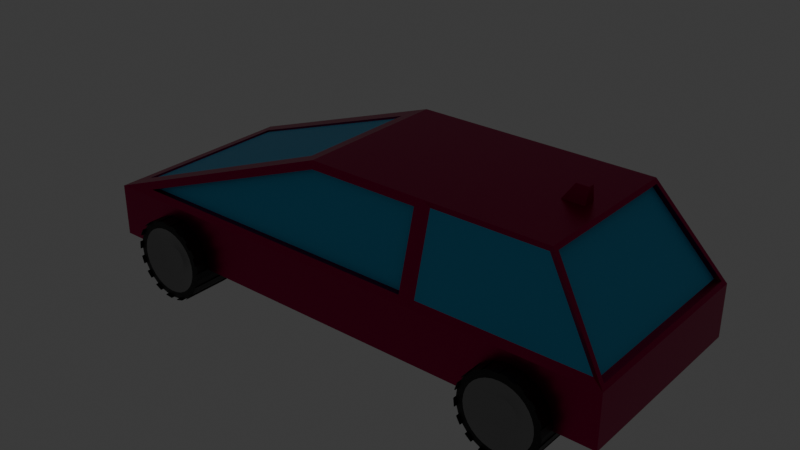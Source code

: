 # Source: Car.blend  (saved by Blender 4.5.90; exported with 4.5.12 LTS)
import bpy
from mathutils import Matrix  # noqa: F401  (used for matrix-valued properties, if any)

bpy.ops.wm.read_factory_settings(use_empty=True)
scene = bpy.context.scene
scene.name = 'Scene'

# ---- collections
col_collection = bpy.data.collections.new('Collection'); scene.collection.children.link(col_collection)

# ---- materials (node trees are filled in below, after node groups)
mat_car = bpy.data.materials.new('Car')
mat_windows = bpy.data.materials.new('Windows')
mat_lights = bpy.data.materials.new('Lights')
mat_material_001 = bpy.data.materials.new('Material.001')
mat_material_002 = bpy.data.materials.new('Material.002')

# ---- material node trees
mat_car.use_nodes = True; mat_car.node_tree.nodes.clear()
_N = mat_car.node_tree.nodes; _L = mat_car.node_tree.links
n0 = _N.new('ShaderNodeBsdfPrincipled'); n0.name = 'Principled BSDF'; n0.location = (-200, 100)
n0.inputs[0].default_value = (0.4342, 0.003346, 0.09306, 1.0)
n0.inputs[1].default_value = 0.9409
n0.inputs[2].default_value = 0.3545
n1 = _N.new('ShaderNodeOutputMaterial'); n1.name = 'Material Output'; n1.location = (200, 100)
_L.new(n0.outputs[0], n1.inputs[0])
n1.is_active_output = True
mat_windows.use_nodes = True; mat_windows.node_tree.nodes.clear()
_N = mat_windows.node_tree.nodes; _L = mat_windows.node_tree.links
n0 = _N.new('ShaderNodeBsdfPrincipled'); n0.name = 'Principled BSDF'; n0.location = (-200, 100)
n0.inputs[0].default_value = (0.04374, 0.4593, 0.8003, 1.0)
n1 = _N.new('ShaderNodeOutputMaterial'); n1.name = 'Material Output'; n1.location = (200, 100)
_L.new(n0.outputs[0], n1.inputs[0])
n1.is_active_output = True
mat_lights.use_nodes = True; mat_lights.node_tree.nodes.clear()
_N = mat_lights.node_tree.nodes; _L = mat_lights.node_tree.links
n0 = _N.new('ShaderNodeBsdfPrincipled'); n0.name = 'Principled BSDF'; n0.location = (-200, 100)
n0.inputs[0].default_value = (0.8001, 0.4157, 0.00214, 1.0)
n0.inputs[27].default_value = (1.0, 0.8195, 0.00405, 1.0)
n0.inputs[28].default_value = 18.9
n1 = _N.new('ShaderNodeOutputMaterial'); n1.name = 'Material Output'; n1.location = (200, 100)
_L.new(n0.outputs[0], n1.inputs[0])
n1.is_active_output = True
mat_material_001.use_nodes = True; mat_material_001.node_tree.nodes.clear()
_N = mat_material_001.node_tree.nodes; _L = mat_material_001.node_tree.links
n0 = _N.new('ShaderNodeBsdfPrincipled'); n0.name = 'Principled BSDF'; n0.location = (-200, 100)
n0.inputs[0].default_value = (0.0, 0.0, 0.0, 1.0)
n1 = _N.new('ShaderNodeOutputMaterial'); n1.name = 'Material Output'; n1.location = (200, 100)
_L.new(n0.outputs[0], n1.inputs[0])
n1.is_active_output = True
mat_material_002.use_nodes = True; mat_material_002.node_tree.nodes.clear()
_N = mat_material_002.node_tree.nodes; _L = mat_material_002.node_tree.links
n0 = _N.new('ShaderNodeBsdfPrincipled'); n0.name = 'Principled BSDF'; n0.location = (-200, 100)
n0.inputs[0].default_value = (0.2809, 0.2809, 0.2809, 1.0)
n0.inputs[1].default_value = 1.0
n0.inputs[2].default_value = 0.3318
n1 = _N.new('ShaderNodeOutputMaterial'); n1.name = 'Material Output'; n1.location = (200, 100)
_L.new(n0.outputs[0], n1.inputs[0])
n1.is_active_output = True

# ---- world
world_world = bpy.data.worlds.new('World'); scene.world = world_world
world_world.use_nodes = True; world_world.node_tree.nodes.clear()
_N = world_world.node_tree.nodes; _L = world_world.node_tree.links
n0 = _N.new('ShaderNodeOutputWorld'); n0.name = 'World Output'; n0.location = (200, 100)
n1 = _N.new('ShaderNodeBackground'); n1.name = 'Background'; n1.location = (-200, 100)
n1.inputs[0].default_value = (0.05088, 0.05088, 0.05088, 1.0)
_L.new(n1.outputs[0], n0.inputs[0])
n0.is_active_output = True
world_world.color = (0.05088, 0.05088, 0.05088)
world_world.sun_shadow_jitter_overblur = 0.0

# ---- meshes
me_cube_001 = bpy.data.meshes.new('Cube.001')
me_cube_001.from_pydata([(-3.511, -0.936, 0.04577), (-3.293, -1.046, 0.5494), (3.511, -1.3, -0.2123), (3.476, -1.226, 0.5184), (-0.6302, -0.7883, 1.516), (2.727, -0.9519, 1.547), (-2.966, -1.274, 0.5659), (-0.3942, -1.026, 1.499), (-3.285, -1.046, 0.5271), (-0.6221, -0.7883, 1.493), (1.14, -1.3, -0.2123), (1.041, -1.274, 0.5659), (1.041, -1.026, 1.499), (1.217, -1.234, 0.5445), (-3.511, -0.936, 0.2122), (1.217, -0.9831, 1.521), (-0.4122, -1.0, 1.595), (1.041, -1.201, 0.5659), (-2.966, -1.201, 0.5659), (1.041, -0.9666, 1.499), (-0.3942, -0.9666, 1.499), (3.363, -1.234, 0.5445), (2.652, -0.9831, 1.521), (3.388, -1.226, 0.5184), (2.64, -0.9519, 1.547), (2.481, -0.07982, 1.595), (3.511, -1.3, 0.4703), (1.14, -1.3, 0.4703), (2.193, -0.07982, 1.595), (2.692, -1.0, 1.595), (1.14, -1.0, 1.595), (2.486, -0.04264, 1.799), (2.332, -0.04264, 1.799), (-3.511, 0.0, -0.2123), (-3.511, 0.0, 0.4703), (3.511, 0.0, -0.2123), (3.511, 0.0, 0.4703), (-0.4122, 0.0, 1.595), (2.692, 0.0, 1.595), (-3.293, 0.0, 0.5494), (-0.6302, 0.0, 1.516), (-3.285, 0.0, 0.5271), (-0.6221, 0.0, 1.493), (1.14, 0.0, 1.595), (1.14, 0.0, -0.2123), (3.476, 0.0, 0.5184), (2.727, 0.0, 1.547), (3.388, 0.0, 0.5184), (2.64, 0.0, 1.547), (2.481, 0.0, 1.595), (2.193, 0.0, 1.595), (2.486, 0.0, 1.799), (2.332, 0.0, 1.799), (-3.511, -1.3, -0.2123), (-3.511, -0.364, 0.04577), (-3.511, -1.3, 0.4703), (-3.456, -0.364, 0.2122), (-3.511, -0.364, 0.2122), (-3.456, -0.364, 0.04577), (-3.456, -0.936, 0.04577), (-3.456, -0.936, 0.2122)], [], [(35, 36, 26, 2), (10, 27, 55, 53), (44, 35, 2, 10), (43, 37, 16, 30), (1, 4, 9, 8), (13, 21, 22, 15), (40, 4, 16, 37), (4, 1, 55, 16), (41, 8, 9, 42), (39, 1, 8, 41), (6, 11, 17, 18), (33, 44, 10, 53), (2, 26, 27, 10), (11, 6, 55, 27), (7, 12, 30, 16), (6, 7, 16, 55), (12, 11, 27, 30), (18, 17, 19, 20), (7, 6, 18, 20), (12, 7, 20, 19), (11, 12, 19, 17), (45, 3, 26, 36), (3, 5, 29, 26), (5, 3, 23, 24), (46, 5, 24, 48), (22, 21, 26, 29), (21, 13, 27, 26), (15, 22, 29, 30), (13, 15, 30, 27), (49, 25, 29, 38), (25, 28, 30, 29), (51, 52, 32, 31), (28, 25, 31, 32), (50, 28, 32, 52), (28, 50, 43, 30), (23, 47, 48, 24), (5, 46, 38, 29), (25, 49, 51, 31), (4, 40, 42, 9), (1, 39, 34, 55), (3, 45, 47, 23), (57, 54, 58, 56), (0, 54, 33, 53), (14, 0, 53, 55), (57, 14, 55, 34), (54, 57, 34, 33), (59, 60, 56, 58), (14, 57, 56, 60), (54, 0, 59, 58), (0, 14, 60, 59)])
me_cube_001.polygons.foreach_set('material_index', [0, 0, 0, 0, 0, 1, 0, 0, 1, 0, 0, 0, 0, 0, 0, 0, 0, 1, 0, 0, 0, 0, 0, 0, 0, 0, 0, 0, 0, 0, 0, 0, 0, 0, 0, 1, 0, 0, 0, 0, 0, 0, 0, 0, 0, 0, 2, 0, 0, 0])
_uv = me_cube_001.uv_layers.new(name='UVMap')
_uv.uv.foreach_set('vector', [0.375, 0.625, 0.625, 0.625, 0.625, 0.75, 0.375, 0.75, 0.375, 0.875, 0.625, 0.875, 0.625, 1.0, 0.375, 1.0, 0.25, 0.625, 0.375, 0.625, 0.375, 0.75, 0.25, 0.75, 0.75, 0.625, 0.875, 0.625, 0.875, 0.75, 0.75, 0.75, 0.625, 0.02329, 0.625, 0.02775, 0.625, 0.02775, 0.625, 0.02329, 0.625, 0.8705, 0.625, 0.7551, 0.625, 0.7563, 0.625, 0.8693, 0.625, 0.125, 0.625, 0.02775, 0.625, 0.0, 0.625, 0.125, 0.625, 0.02775, 0.625, 0.02329, 0.625, 0.0, 0.625, 0.0, 0.625, 0.125, 0.625, 0.02329, 0.625, 0.02775, 0.625, 0.125, 0.625, 0.125, 0.625, 0.02329, 0.625, 0.02329, 0.625, 0.125, 0.625, 0.9923, 0.625, 0.8788, 0.625, 0.8788, 0.625, 0.9923, 0.125, 0.625, 0.25, 0.625, 0.25, 0.75, 0.125, 0.75, 0.375, 0.75, 0.625, 0.75, 0.625, 0.875, 0.375, 0.875, 0.625, 0.8788, 0.625, 0.9923, 0.625, 1.0, 0.625, 0.875, 0.625, 0.9894, 0.625, 0.8814, 0.625, 0.875, 0.625, 1.0, 0.625, 0.9923, 0.625, 0.9894, 0.625, 1.0, 0.625, 1.0, 0.625, 0.8814, 0.625, 0.8788, 0.625, 0.875, 0.625, 0.875, 0.625, 0.9923, 0.625, 0.8788, 0.625, 0.8814, 0.625, 0.9894, 0.625, 0.9894, 0.625, 0.9923, 0.625, 0.9923, 0.625, 0.9894, 0.625, 0.8814, 0.625, 0.9894, 0.625, 0.9894, 0.625, 0.8814, 0.625, 0.8788, 0.625, 0.8814, 0.625, 0.8814, 0.625, 0.8788, 0.625, 0.625, 0.625, 0.7439, 0.625, 0.75, 0.625, 0.625, 0.625, 0.7439, 0.625, 0.7429, 0.625, 0.75, 0.625, 0.75, 0.625, 0.7429, 0.625, 0.7439, 0.625, 0.7439, 0.625, 0.7429, 0.625, 0.625, 0.625, 0.7429, 0.625, 0.7429, 0.625, 0.625, 0.625, 0.7563, 0.625, 0.7551, 0.625, 0.75, 0.625, 0.75, 0.625, 0.7551, 0.625, 0.8705, 0.625, 0.875, 0.625, 0.75, 0.625, 0.8693, 0.625, 0.7563, 0.625, 0.75, 0.625, 0.875, 0.625, 0.8705, 0.625, 0.8693, 0.625, 0.875, 0.625, 0.875, 0.6702, 0.625, 0.6702, 0.6798, 0.625, 0.75, 0.625, 0.625, 0.6702, 0.6798, 0.7048, 0.6798, 0.75, 0.75, 0.625, 0.75, 0.6702, 0.625, 0.7048, 0.625, 0.7048, 0.6798, 0.6702, 0.6798, 0.7048, 0.6798, 0.6702, 0.6798, 0.6702, 0.6798, 0.7048, 0.6798, 0.7048, 0.625, 0.7048, 0.6798, 0.7048, 0.6798, 0.7048, 0.625, 0.7048, 0.6798, 0.7048, 0.625, 0.75, 0.625, 0.75, 0.75, 0.625, 0.7439, 0.625, 0.625, 0.625, 0.625, 0.625, 0.7429, 0.625, 0.7429, 0.625, 0.625, 0.625, 0.625, 0.625, 0.75, 0.6702, 0.6798, 0.6702, 0.625, 0.6702, 0.625, 0.6702, 0.6798, 0.625, 0.02775, 0.625, 0.125, 0.625, 0.125, 0.625, 0.02775, 0.625, 0.02329, 0.625, 0.125, 0.625, 0.125, 0.625, 0.0, 0.625, 0.7439, 0.625, 0.625, 0.625, 0.625, 0.625, 0.7439, 0.5683, 0.1101, 0.4317, 0.1101, 0.4317, 0.1101, 0.5683, 0.1101, 0.4317, 0.01488, 0.4317, 0.1101, 0.375, 0.125, 0.375, 0.0, 0.5683, 0.01488, 0.4317, 0.01488, 0.375, 0.0, 0.625, 0.0, 0.5683, 0.1101, 0.5683, 0.01488, 0.625, 0.0, 0.625, 0.125, 0.4317, 0.1101, 0.5683, 0.1101, 0.625, 0.125, 0.375, 0.125, 0.4317, 0.01488, 0.5683, 0.01488, 0.5683, 0.1101, 0.4317, 0.1101, 0.5683, 0.01488, 0.5683, 0.1101, 0.5683, 0.1101, 0.5683, 0.01488, 0.4317, 0.1101, 0.4317, 0.01488, 0.4317, 0.01488, 0.4317, 0.1101, 0.4317, 0.01488, 0.5683, 0.01488, 0.5683, 0.01488, 0.4317, 0.01488])
me_cube_001.materials.append(mat_car)
me_cube_001.materials.append(mat_windows)
me_cube_001.materials.append(mat_lights)
me_cube_001.use_mirror_y = True
me_cube_001.update()
me_cylinder = bpy.data.meshes.new('Cylinder')
me_cylinder.from_pydata([(-2.49, -0.9197, 0.3343), (-2.49, -1.418, -0.005331), (-2.389, -0.9197, 0.3243), (-2.455, -1.418, -0.008805), (-2.291, -0.9197, 0.2947), (-2.421, -1.418, -0.01909), (-2.201, -0.9197, 0.2466), (-2.39, -1.418, -0.0358), (-2.122, -0.9197, 0.1819), (-2.362, -1.418, -0.05829), (-2.058, -0.9197, 0.103), (-2.34, -1.418, -0.08569), (-2.009, -0.9197, 0.01302), (-2.323, -1.418, -0.1169), (-1.98, -0.9197, -0.08461), (-2.313, -1.418, -0.1509), (-1.97, -0.9197, -0.1861), (-2.309, -1.418, -0.1861), (-1.98, -0.9197, -0.2877), (-2.313, -1.418, -0.2214), (-2.009, -0.9197, -0.3853), (-2.323, -1.418, -0.2553), (-2.058, -0.9197, -0.4753), (-2.34, -1.418, -0.2866), (-2.122, -0.9197, -0.5541), (-2.362, -1.418, -0.314), (-2.201, -0.9197, -0.6189), (-2.39, -1.418, -0.3365), (-2.291, -0.9197, -0.667), (-2.421, -1.418, -0.3532), (-2.389, -0.9197, -0.6966), (-2.455, -1.418, -0.3635), (-2.49, -0.9197, -0.7066), (-2.49, -1.418, -0.367), (-2.592, -0.9197, -0.6966), (-2.526, -1.418, -0.3635), (-2.689, -0.9197, -0.667), (-2.559, -1.418, -0.3532), (-2.779, -0.9197, -0.6189), (-2.591, -1.418, -0.3365), (-2.858, -0.9197, -0.5541), (-2.618, -1.418, -0.314), (-2.923, -0.9197, -0.4753), (-2.641, -1.418, -0.2866), (-2.971, -0.9197, -0.3853), (-2.657, -1.418, -0.2553), (-3.001, -0.9197, -0.2877), (-2.668, -1.418, -0.2214), (-3.011, -0.9197, -0.1861), (-2.671, -1.418, -0.1861), (-3.001, -0.9197, -0.08461), (-2.668, -1.418, -0.1509), (-2.971, -0.9197, 0.01302), (-2.657, -1.418, -0.1169), (-2.923, -0.9197, 0.103), (-2.641, -1.418, -0.08569), (-2.858, -0.9197, 0.1819), (-2.618, -1.418, -0.05829), (-2.779, -0.9197, 0.2466), (-2.591, -1.418, -0.0358), (-2.689, -0.9197, 0.2947), (-2.559, -1.418, -0.01909), (-2.592, -0.9197, 0.3243), (-2.526, -1.418, -0.008805), (-2.389, -1.48, 0.3243), (-2.49, -1.48, 0.3343), (-2.291, -1.48, 0.2947), (-2.201, -1.48, 0.2466), (-2.122, -1.48, 0.1819), (-2.058, -1.48, 0.103), (-2.009, -1.48, 0.01302), (-1.98, -1.48, -0.08461), (-1.97, -1.48, -0.1861), (-1.98, -1.48, -0.2877), (-2.009, -1.48, -0.3853), (-2.058, -1.48, -0.4753), (-2.122, -1.48, -0.5541), (-2.201, -1.48, -0.6189), (-2.291, -1.48, -0.667), (-2.389, -1.48, -0.6966), (-2.49, -1.48, -0.7066), (-2.592, -1.48, -0.6966), (-2.689, -1.48, -0.667), (-2.779, -1.48, -0.6189), (-2.858, -1.48, -0.5541), (-2.923, -1.48, -0.4753), (-2.971, -1.48, -0.3853), (-3.001, -1.48, -0.2877), (-3.011, -1.48, -0.1861), (-3.001, -1.48, -0.08461), (-2.971, -1.48, 0.01302), (-2.923, -1.48, 0.103), (-2.858, -1.48, 0.1819), (-2.779, -1.48, 0.2466), (-2.689, -1.48, 0.2947), (-2.592, -1.48, 0.3243), (-2.406, -1.488, 0.2364), (-2.49, -1.488, 0.2447), (-2.325, -1.488, 0.2119), (-2.251, -1.488, 0.1721), (-2.186, -1.488, 0.1185), (-2.132, -1.488, 0.0532), (-2.092, -1.488, -0.02128), (-2.068, -1.488, -0.1021), (-2.059, -1.488, -0.1861), (-2.068, -1.488, -0.2702), (-2.092, -1.488, -0.351), (-2.132, -1.488, -0.4255), (-2.186, -1.488, -0.4908), (-2.251, -1.488, -0.5443), (-2.325, -1.488, -0.5842), (-2.406, -1.488, -0.6087), (-2.49, -1.488, -0.617), (-2.574, -1.488, -0.6087), (-2.655, -1.488, -0.5842), (-2.73, -1.488, -0.5443), (-2.795, -1.488, -0.4908), (-2.848, -1.488, -0.4255), (-2.888, -1.488, -0.351), (-2.913, -1.488, -0.2702), (-2.921, -1.488, -0.1861), (-2.913, -1.488, -0.1021), (-2.888, -1.488, -0.02128), (-2.848, -1.488, 0.0532), (-2.795, -1.488, 0.1185), (-2.73, -1.488, 0.1721), (-2.655, -1.488, 0.2119), (-2.574, -1.488, 0.2364), (-2.49, -1.032, 0.3343), (-2.49, -1.144, 0.3343), (-2.49, -1.256, 0.3343), (-2.49, -1.368, 0.3343), (-2.389, -1.368, 0.3243), (-2.389, -1.256, 0.3243), (-2.389, -1.144, 0.3243), (-2.389, -1.032, 0.3243), (-2.291, -1.368, 0.2947), (-2.291, -1.256, 0.2947), (-2.291, -1.144, 0.2947), (-2.291, -1.032, 0.2947), (-2.201, -1.368, 0.2466), (-2.201, -1.256, 0.2466), (-2.201, -1.144, 0.2466), (-2.201, -1.032, 0.2466), (-2.122, -1.368, 0.1819), (-2.122, -1.256, 0.1819), (-2.122, -1.144, 0.1819), (-2.122, -1.032, 0.1819), (-2.058, -1.368, 0.103), (-2.058, -1.256, 0.103), (-2.058, -1.144, 0.103), (-2.058, -1.032, 0.103), (-2.009, -1.368, 0.01302), (-2.009, -1.256, 0.01302), (-2.009, -1.144, 0.01302), (-2.009, -1.032, 0.01302), (-1.98, -1.368, -0.08461), (-1.98, -1.256, -0.08461), (-1.98, -1.144, -0.08461), (-1.98, -1.032, -0.08461), (-1.97, -1.368, -0.1861), (-1.97, -1.256, -0.1861), (-1.97, -1.144, -0.1861), (-1.97, -1.032, -0.1861), (-1.98, -1.368, -0.2877), (-1.98, -1.256, -0.2877), (-1.98, -1.144, -0.2877), (-1.98, -1.032, -0.2877), (-2.009, -1.368, -0.3853), (-2.009, -1.256, -0.3853), (-2.009, -1.144, -0.3853), (-2.009, -1.032, -0.3853), (-2.058, -1.368, -0.4753), (-2.058, -1.256, -0.4753), (-2.058, -1.144, -0.4753), (-2.058, -1.032, -0.4753), (-2.122, -1.368, -0.5541), (-2.122, -1.256, -0.5541), (-2.122, -1.144, -0.5541), (-2.122, -1.032, -0.5541), (-2.201, -1.368, -0.6189), (-2.201, -1.256, -0.6189), (-2.201, -1.144, -0.6189), (-2.201, -1.032, -0.6189), (-2.291, -1.368, -0.667), (-2.291, -1.256, -0.667), (-2.291, -1.144, -0.667), (-2.291, -1.032, -0.667), (-2.389, -1.368, -0.6966), (-2.389, -1.256, -0.6966), (-2.389, -1.144, -0.6966), (-2.389, -1.032, -0.6966), (-2.49, -1.368, -0.7066), (-2.49, -1.256, -0.7066), (-2.49, -1.144, -0.7066), (-2.49, -1.032, -0.7066), (-2.592, -1.368, -0.6966), (-2.592, -1.256, -0.6966), (-2.592, -1.144, -0.6966), (-2.592, -1.032, -0.6966), (-2.689, -1.368, -0.667), (-2.689, -1.256, -0.667), (-2.689, -1.144, -0.667), (-2.689, -1.032, -0.667), (-2.779, -1.368, -0.6189), (-2.779, -1.256, -0.6189), (-2.779, -1.144, -0.6189), (-2.779, -1.032, -0.6189), (-2.858, -1.368, -0.5541), (-2.858, -1.256, -0.5541), (-2.858, -1.144, -0.5541), (-2.858, -1.032, -0.5541), (-2.923, -1.368, -0.4753), (-2.923, -1.256, -0.4753), (-2.923, -1.144, -0.4753), (-2.923, -1.032, -0.4753), (-2.971, -1.368, -0.3853), (-2.971, -1.256, -0.3853), (-2.971, -1.144, -0.3853), (-2.971, -1.032, -0.3853), (-3.001, -1.368, -0.2877), (-3.001, -1.256, -0.2877), (-3.001, -1.144, -0.2877), (-3.001, -1.032, -0.2877), (-3.011, -1.368, -0.1861), (-3.011, -1.256, -0.1861), (-3.011, -1.144, -0.1861), (-3.011, -1.032, -0.1861), (-3.001, -1.368, -0.08461), (-3.001, -1.256, -0.08461), (-3.001, -1.144, -0.08461), (-3.001, -1.032, -0.08461), (-2.971, -1.368, 0.01302), (-2.971, -1.256, 0.01302), (-2.971, -1.144, 0.01302), (-2.971, -1.032, 0.01302), (-2.923, -1.368, 0.103), (-2.923, -1.256, 0.103), (-2.923, -1.144, 0.103), (-2.923, -1.032, 0.103), (-2.858, -1.368, 0.1819), (-2.858, -1.256, 0.1819), (-2.858, -1.144, 0.1819), (-2.858, -1.032, 0.1819), (-2.779, -1.368, 0.2466), (-2.779, -1.256, 0.2466), (-2.779, -1.144, 0.2466), (-2.779, -1.032, 0.2466), (-2.689, -1.368, 0.2947), (-2.689, -1.256, 0.2947), (-2.689, -1.144, 0.2947), (-2.689, -1.032, 0.2947), (-2.592, -1.368, 0.3243), (-2.592, -1.256, 0.3243), (-2.592, -1.144, 0.3243), (-2.592, -1.032, 0.3243), (-2.49, -0.8892, 0.3343), (-2.389, -0.8892, 0.3243), (-2.389, -1.511, 0.3243), (-2.49, -1.511, 0.3343), (-2.49, -1.386, 0.3343), (-2.389, -1.014, 0.3243), (-2.291, -1.014, 0.2947), (-2.291, -0.8892, 0.2947), (-2.201, -0.8892, 0.2466), (-2.201, -1.511, 0.2466), (-2.291, -1.511, 0.2947), (-2.201, -1.014, 0.2466), (-2.122, -1.014, 0.1819), (-2.122, -0.8892, 0.1819), (-2.058, -0.8892, 0.103), (-2.058, -1.511, 0.103), (-2.122, -1.511, 0.1819), (-2.058, -1.014, 0.103), (-2.009, -1.014, 0.01302), (-2.009, -0.8892, 0.01302), (-1.98, -0.8892, -0.08461), (-1.98, -1.511, -0.08461), (-2.009, -1.511, 0.01302), (-1.98, -1.014, -0.08461), (-1.97, -1.014, -0.1861), (-1.97, -0.8892, -0.1861), (-1.98, -0.8892, -0.2877), (-1.98, -1.511, -0.2877), (-1.97, -1.511, -0.1861), (-1.98, -1.014, -0.2877), (-2.009, -1.014, -0.3853), (-2.009, -0.8892, -0.3853), (-2.058, -0.8892, -0.4753), (-2.058, -1.511, -0.4753), (-2.009, -1.511, -0.3853), (-2.058, -1.014, -0.4753), (-2.122, -1.014, -0.5541), (-2.122, -0.8892, -0.5541), (-2.201, -0.8892, -0.6189), (-2.201, -1.511, -0.6189), (-2.122, -1.511, -0.5541), (-2.201, -1.014, -0.6189), (-2.291, -1.014, -0.667), (-2.291, -0.8892, -0.667), (-2.389, -0.8892, -0.6966), (-2.389, -1.511, -0.6966), (-2.291, -1.511, -0.667), (-2.389, -1.014, -0.6966), (-2.49, -1.014, -0.7066), (-2.49, -0.8892, -0.7066), (-2.592, -0.8892, -0.6966), (-2.592, -1.511, -0.6966), (-2.49, -1.511, -0.7066), (-2.592, -1.014, -0.6966), (-2.689, -1.014, -0.667), (-2.689, -0.8892, -0.667), (-2.779, -0.8892, -0.6189), (-2.779, -1.511, -0.6189), (-2.689, -1.511, -0.667), (-2.779, -1.014, -0.6189), (-2.858, -1.014, -0.5541), (-2.858, -0.8892, -0.5541), (-2.923, -0.8892, -0.4753), (-2.923, -1.511, -0.4753), (-2.858, -1.511, -0.5541), (-2.923, -1.014, -0.4753), (-2.971, -1.014, -0.3853), (-2.971, -0.8892, -0.3853), (-3.001, -0.8892, -0.2877), (-3.001, -1.511, -0.2877), (-2.971, -1.511, -0.3853), (-3.001, -1.014, -0.2877), (-3.011, -1.014, -0.1861), (-3.011, -0.8892, -0.1861), (-3.001, -0.8892, -0.08461), (-3.001, -1.511, -0.08461), (-3.011, -1.511, -0.1861), (-3.001, -1.014, -0.08461), (-2.971, -1.014, 0.01302), (-2.971, -0.8892, 0.01302), (-2.923, -0.8892, 0.103), (-2.923, -1.511, 0.103), (-2.971, -1.511, 0.01302), (-2.923, -1.014, 0.103), (-2.858, -1.014, 0.1819), (-2.858, -0.8892, 0.1819), (-2.779, -0.8892, 0.2466), (-2.779, -1.511, 0.2466), (-2.858, -1.511, 0.1819), (-2.779, -1.014, 0.2466), (-2.689, -1.014, 0.2947), (-2.689, -0.8892, 0.2947), (-2.592, -0.8892, 0.3243), (-2.592, -1.511, 0.3243), (-2.689, -1.511, 0.2947), (-2.592, -1.014, 0.3243), (-2.49, -1.014, 0.3343), (-2.49, -1.138, 0.3343), (-2.49, -1.262, 0.3343), (-2.389, -1.386, 0.3243), (-2.389, -1.262, 0.3243), (-2.389, -1.138, 0.3243), (-2.291, -1.386, 0.2947), (-2.291, -1.262, 0.2947), (-2.291, -1.138, 0.2947), (-2.201, -1.386, 0.2466), (-2.201, -1.262, 0.2466), (-2.201, -1.138, 0.2466), (-2.122, -1.386, 0.1819), (-2.122, -1.262, 0.1819), (-2.122, -1.138, 0.1819), (-2.058, -1.386, 0.103), (-2.058, -1.262, 0.103), (-2.058, -1.138, 0.103), (-2.009, -1.386, 0.01302), (-2.009, -1.262, 0.01302), (-2.009, -1.138, 0.01302), (-1.98, -1.386, -0.08461), (-1.98, -1.262, -0.08461), (-1.98, -1.138, -0.08461), (-1.97, -1.386, -0.1861), (-1.97, -1.262, -0.1861), (-1.97, -1.138, -0.1861), (-1.98, -1.386, -0.2877), (-1.98, -1.262, -0.2877), (-1.98, -1.138, -0.2877), (-2.009, -1.386, -0.3853), (-2.009, -1.262, -0.3853), (-2.009, -1.138, -0.3853), (-2.058, -1.386, -0.4753), (-2.058, -1.262, -0.4753), (-2.058, -1.138, -0.4753), (-2.122, -1.386, -0.5541), (-2.122, -1.262, -0.5541), (-2.122, -1.138, -0.5541), (-2.201, -1.386, -0.6189), (-2.201, -1.262, -0.6189), (-2.201, -1.138, -0.6189), (-2.291, -1.386, -0.667), (-2.291, -1.262, -0.667), (-2.291, -1.138, -0.667), (-2.389, -1.386, -0.6966), (-2.389, -1.262, -0.6966), (-2.389, -1.138, -0.6966), (-2.49, -1.386, -0.7066), (-2.49, -1.262, -0.7066), (-2.49, -1.138, -0.7066), (-2.592, -1.386, -0.6966), (-2.592, -1.262, -0.6966), (-2.592, -1.138, -0.6966), (-2.689, -1.386, -0.667), (-2.689, -1.262, -0.667), (-2.689, -1.138, -0.667), (-2.779, -1.386, -0.6189), (-2.779, -1.262, -0.6189), (-2.779, -1.138, -0.6189), (-2.858, -1.386, -0.5541), (-2.858, -1.262, -0.5541), (-2.858, -1.138, -0.5541), (-2.923, -1.386, -0.4753), (-2.923, -1.262, -0.4753), (-2.923, -1.138, -0.4753), (-2.971, -1.386, -0.3853), (-2.971, -1.262, -0.3853), (-2.971, -1.138, -0.3853), (-3.001, -1.386, -0.2877), (-3.001, -1.262, -0.2877), (-3.001, -1.138, -0.2877), (-3.011, -1.386, -0.1861), (-3.011, -1.262, -0.1861), (-3.011, -1.138, -0.1861), (-3.001, -1.386, -0.08461), (-3.001, -1.262, -0.08461), (-3.001, -1.138, -0.08461), (-2.971, -1.386, 0.01302), (-2.971, -1.262, 0.01302), (-2.971, -1.138, 0.01302), (-2.923, -1.386, 0.103), (-2.923, -1.262, 0.103), (-2.923, -1.138, 0.103), (-2.858, -1.386, 0.1819), (-2.858, -1.262, 0.1819), (-2.858, -1.138, 0.1819), (-2.779, -1.386, 0.2466), (-2.779, -1.262, 0.2466), (-2.779, -1.138, 0.2466), (-2.689, -1.386, 0.2947), (-2.689, -1.262, 0.2947), (-2.689, -1.138, 0.2947), (-2.592, -1.386, 0.3243), (-2.592, -1.262, 0.3243), (-2.592, -1.138, 0.3243), (-2.489, -0.8892, 0.3442), (-2.388, -0.8892, 0.3342), (-2.388, -1.511, 0.3342), (-2.489, -1.511, 0.3442), (-2.489, -1.386, 0.3442), (-2.388, -1.014, 0.3342), (-2.286, -1.014, 0.3034), (-2.286, -0.8892, 0.3034), (-2.196, -0.8892, 0.2553), (-2.196, -1.511, 0.2553), (-2.286, -1.511, 0.3034), (-2.196, -1.014, 0.2553), (-2.115, -1.014, 0.1882), (-2.115, -0.8892, 0.1882), (-2.05, -0.8892, 0.1093), (-2.05, -1.511, 0.1093), (-2.115, -1.511, 0.1882), (-2.05, -1.014, 0.1093), (-2.0, -1.014, 0.0159), (-2.0, -0.8892, 0.0159), (-1.97, -0.8892, -0.08173), (-1.97, -1.511, -0.08173), (-2.0, -1.511, 0.0159), (-1.97, -1.014, -0.08173), (-1.96, -1.014, -0.1871), (-1.96, -0.8892, -0.1871), (-1.97, -0.8892, -0.2886), (-1.97, -1.511, -0.2886), (-1.96, -1.511, -0.1871), (-1.97, -1.014, -0.2886), (-2.001, -1.014, -0.39), (-2.001, -0.8892, -0.39), (-2.049, -0.8892, -0.48), (-2.049, -1.511, -0.48), (-2.001, -1.511, -0.39), (-2.049, -1.014, -0.48), (-2.116, -1.014, -0.5618), (-2.116, -0.8892, -0.5618), (-2.195, -0.8892, -0.6265), (-2.195, -1.511, -0.6265), (-2.116, -1.511, -0.5618), (-2.195, -1.014, -0.6265), (-2.288, -1.014, -0.6765), (-2.288, -0.8892, -0.6765), (-2.386, -0.8892, -0.7061), (-2.386, -1.511, -0.7061), (-2.288, -1.511, -0.6765), (-2.386, -1.014, -0.7061), (-2.491, -1.014, -0.7165), (-2.491, -0.8892, -0.7165), (-2.593, -0.8892, -0.7065), (-2.593, -1.511, -0.7065), (-2.491, -1.511, -0.7165), (-2.593, -1.014, -0.7065), (-2.694, -1.014, -0.6757), (-2.694, -0.8892, -0.6757), (-2.784, -0.8892, -0.6276), (-2.784, -1.511, -0.6276), (-2.694, -1.511, -0.6757), (-2.784, -1.014, -0.6276), (-2.866, -1.014, -0.5604), (-2.866, -0.8892, -0.5604), (-2.931, -0.8892, -0.4816), (-2.931, -1.511, -0.4816), (-2.866, -1.511, -0.5604), (-2.931, -1.014, -0.4816), (-2.981, -1.014, -0.3882), (-2.981, -0.8892, -0.3882), (-3.01, -0.8892, -0.2906), (-3.01, -1.511, -0.2906), (-2.981, -1.511, -0.3882), (-3.01, -1.014, -0.2906), (-3.021, -1.014, -0.1852), (-3.021, -0.8892, -0.1852), (-3.011, -0.8892, -0.08364), (-3.011, -1.511, -0.08364), (-3.021, -1.511, -0.1852), (-3.011, -1.014, -0.08364), (-2.98, -1.014, 0.0177), (-2.98, -0.8892, 0.0177), (-2.932, -0.8892, 0.1077), (-2.932, -1.511, 0.1077), (-2.98, -1.511, 0.0177), (-2.932, -1.014, 0.1077), (-2.865, -1.014, 0.1895), (-2.865, -0.8892, 0.1895), (-2.786, -0.8892, 0.2543), (-2.786, -1.511, 0.2543), (-2.865, -1.511, 0.1895), (-2.786, -1.014, 0.2543), (-2.692, -1.014, 0.3042), (-2.692, -0.8892, 0.3042), (-2.595, -0.8892, 0.3338), (-2.595, -1.511, 0.3338), (-2.692, -1.511, 0.3042), (-2.595, -1.014, 0.3338), (-2.489, -1.014, 0.3442), (-2.489, -1.138, 0.3442), (-2.489, -1.262, 0.3442), (-2.388, -1.386, 0.3342), (-2.388, -1.262, 0.3342), (-2.388, -1.138, 0.3342), (-2.286, -1.386, 0.3034), (-2.286, -1.262, 0.3034), (-2.286, -1.138, 0.3034), (-2.196, -1.386, 0.2553), (-2.196, -1.262, 0.2553), (-2.196, -1.138, 0.2553), (-2.115, -1.386, 0.1882), (-2.115, -1.262, 0.1882), (-2.115, -1.138, 0.1882), (-2.05, -1.386, 0.1093), (-2.05, -1.262, 0.1093), (-2.05, -1.138, 0.1093), (-2.0, -1.386, 0.0159), (-2.0, -1.262, 0.0159), (-2.0, -1.138, 0.0159), (-1.97, -1.386, -0.08173), (-1.97, -1.262, -0.08173), (-1.97, -1.138, -0.08173), (-1.96, -1.386, -0.1871), (-1.96, -1.262, -0.1871), (-1.96, -1.138, -0.1871), (-1.97, -1.386, -0.2886), (-1.97, -1.262, -0.2886), (-1.97, -1.138, -0.2886), (-2.001, -1.386, -0.39), (-2.001, -1.262, -0.39), (-2.001, -1.138, -0.39), (-2.049, -1.386, -0.48), (-2.049, -1.262, -0.48), (-2.049, -1.138, -0.48), (-2.116, -1.386, -0.5618), (-2.116, -1.262, -0.5618), (-2.116, -1.138, -0.5618), (-2.195, -1.386, -0.6265), (-2.195, -1.262, -0.6265), (-2.195, -1.138, -0.6265), (-2.288, -1.386, -0.6765), (-2.288, -1.262, -0.6765), (-2.288, -1.138, -0.6765), (-2.386, -1.386, -0.7061), (-2.386, -1.262, -0.7061), (-2.386, -1.138, -0.7061), (-2.491, -1.386, -0.7165), (-2.491, -1.262, -0.7165), (-2.491, -1.138, -0.7165), (-2.593, -1.386, -0.7065), (-2.593, -1.262, -0.7065), (-2.593, -1.138, -0.7065), (-2.694, -1.386, -0.6757), (-2.694, -1.262, -0.6757), (-2.694, -1.138, -0.6757), (-2.784, -1.386, -0.6276), (-2.784, -1.262, -0.6276), (-2.784, -1.138, -0.6276), (-2.866, -1.386, -0.5604), (-2.866, -1.262, -0.5604), (-2.866, -1.138, -0.5604), (-2.931, -1.386, -0.4816), (-2.931, -1.262, -0.4816), (-2.931, -1.138, -0.4816), (-2.981, -1.386, -0.3882), (-2.981, -1.262, -0.3882), (-2.981, -1.138, -0.3882), (-3.01, -1.386, -0.2906), (-3.01, -1.262, -0.2906), (-3.01, -1.138, -0.2906), (-3.021, -1.386, -0.1852), (-3.021, -1.262, -0.1852), (-3.021, -1.138, -0.1852), (-3.011, -1.386, -0.08364), (-3.011, -1.262, -0.08364), (-3.011, -1.138, -0.08364), (-2.98, -1.386, 0.0177), (-2.98, -1.262, 0.0177), (-2.98, -1.138, 0.0177), (-2.932, -1.386, 0.1077), (-2.932, -1.262, 0.1077), (-2.932, -1.138, 0.1077), (-2.865, -1.386, 0.1895), (-2.865, -1.262, 0.1895), (-2.865, -1.138, 0.1895), (-2.786, -1.386, 0.2543), (-2.786, -1.262, 0.2543), (-2.786, -1.138, 0.2543), (-2.692, -1.386, 0.3042), (-2.692, -1.262, 0.3042), (-2.692, -1.138, 0.3042), (-2.595, -1.386, 0.3338), (-2.595, -1.262, 0.3338), (-2.595, -1.138, 0.3338)], [], [(220, 221, 422, 421), (132, 64, 66, 136), (66, 67, 265, 266), (140, 67, 68, 144), (169, 168, 382, 383), (148, 69, 70, 152), (87, 220, 421, 325), (156, 71, 72, 160), (6, 4, 263, 264), (164, 73, 74, 168), (168, 74, 290, 382), (172, 75, 76, 176), (219, 218, 420, 322), (180, 77, 78, 184), (4, 139, 262, 263), (188, 79, 80, 192), (166, 167, 285, 381), (196, 81, 82, 200), (207, 38, 312, 315), (204, 83, 84, 208), (218, 217, 419, 420), (212, 85, 86, 216), (165, 166, 381, 380), (220, 87, 88, 224), (82, 83, 313, 314), (228, 89, 90, 232), (217, 216, 418, 419), (236, 91, 92, 240), (164, 165, 380, 379), (244, 93, 94, 248), (3, 1, 63, 61, 59, 57, 55, 53, 51, 49, 47, 45, 43, 41, 39, 37, 35, 33, 31, 29, 27, 25, 23, 21, 19, 17, 15, 13, 11, 9, 7, 5), (38, 36, 311, 312), (252, 95, 65, 131), (0, 2, 4, 6, 8, 10, 12, 14, 16, 18, 20, 22, 24, 26, 28, 30, 32, 34, 36, 38, 40, 42, 44, 46, 48, 50, 52, 54, 56, 58, 60, 62), (97, 96, 64, 65), (96, 98, 66, 64), (98, 99, 67, 66), (99, 100, 68, 67), (100, 101, 69, 68), (101, 102, 70, 69), (102, 103, 71, 70), (103, 104, 72, 71), (104, 105, 73, 72), (105, 106, 74, 73), (106, 107, 75, 74), (107, 108, 76, 75), (108, 109, 77, 76), (109, 110, 78, 77), (110, 111, 79, 78), (111, 112, 80, 79), (112, 113, 81, 80), (113, 114, 82, 81), (114, 115, 83, 82), (115, 116, 84, 83), (116, 117, 85, 84), (117, 118, 86, 85), (118, 119, 87, 86), (119, 120, 88, 87), (120, 121, 89, 88), (121, 122, 90, 89), (122, 123, 91, 90), (123, 124, 92, 91), (124, 125, 93, 92), (125, 126, 94, 93), (126, 127, 95, 94), (127, 97, 65, 95), (1, 3, 96, 97), (3, 5, 98, 96), (5, 7, 99, 98), (7, 9, 100, 99), (9, 11, 101, 100), (11, 13, 102, 101), (13, 15, 103, 102), (15, 17, 104, 103), (17, 19, 105, 104), (19, 21, 106, 105), (21, 23, 107, 106), (23, 25, 108, 107), (25, 27, 109, 108), (27, 29, 110, 109), (29, 31, 111, 110), (31, 33, 112, 111), (33, 35, 113, 112), (35, 37, 114, 113), (37, 39, 115, 114), (39, 41, 116, 115), (41, 43, 117, 116), (43, 45, 118, 117), (45, 47, 119, 118), (47, 49, 120, 119), (49, 51, 121, 120), (51, 53, 122, 121), (53, 55, 123, 122), (55, 57, 124, 123), (57, 59, 125, 124), (59, 61, 126, 125), (61, 63, 127, 126), (63, 1, 97, 127), (62, 255, 128, 0), (255, 254, 129, 128), (254, 253, 130, 129), (253, 252, 131, 130), (216, 86, 326, 418), (135, 2, 257, 261), (73, 164, 379, 283), (36, 203, 310, 311), (58, 247, 251, 60), (247, 246, 250, 251), (246, 245, 249, 250), (245, 244, 248, 249), (214, 215, 321, 417), (131, 65, 259, 260), (163, 162, 378, 280), (213, 214, 417, 416), (54, 239, 243, 56), (239, 238, 242, 243), (238, 237, 241, 242), (237, 236, 240, 241), (162, 161, 377, 378), (65, 64, 258, 259), (212, 213, 416, 415), (161, 160, 376, 377), (50, 231, 235, 52), (231, 230, 234, 235), (230, 229, 233, 234), (229, 228, 232, 233), (2, 0, 256, 257), (199, 34, 306, 309), (85, 212, 415, 319), (160, 72, 284, 376), (46, 223, 227, 48), (223, 222, 226, 227), (222, 221, 225, 226), (221, 220, 224, 225), (80, 81, 307, 308), (211, 210, 414, 316), (158, 159, 279, 375), (34, 32, 305, 306), (42, 215, 219, 44), (215, 214, 218, 219), (214, 213, 217, 218), (213, 212, 216, 217), (210, 209, 413, 414), (157, 158, 375, 374), (32, 195, 304, 305), (209, 208, 412, 413), (38, 207, 211, 40), (207, 206, 210, 211), (206, 205, 209, 210), (205, 204, 208, 209), (156, 157, 374, 373), (208, 84, 320, 412), (71, 156, 373, 277), (206, 207, 315, 411), (34, 199, 203, 36), (199, 198, 202, 203), (198, 197, 201, 202), (197, 196, 200, 201), (155, 154, 372, 274), (191, 30, 300, 303), (205, 206, 411, 410), (154, 153, 371, 372), (30, 191, 195, 32), (191, 190, 194, 195), (190, 189, 193, 194), (189, 188, 192, 193), (78, 79, 301, 302), (204, 205, 410, 409), (153, 152, 370, 371), (30, 28, 299, 300), (26, 183, 187, 28), (183, 182, 186, 187), (182, 181, 185, 186), (181, 180, 184, 185), (83, 204, 409, 313), (254, 255, 351, 447), (152, 70, 278, 370), (28, 187, 298, 299), (22, 175, 179, 24), (175, 174, 178, 179), (174, 173, 177, 178), (173, 172, 176, 177), (203, 202, 408, 310), (255, 62, 348, 351), (253, 254, 447, 446), (150, 151, 273, 369), (18, 167, 171, 20), (167, 166, 170, 171), (166, 165, 169, 170), (165, 164, 168, 169), (202, 201, 407, 408), (94, 95, 349, 350), (252, 253, 446, 445), (149, 150, 369, 368), (14, 159, 163, 16), (159, 158, 162, 163), (158, 157, 161, 162), (157, 156, 160, 161), (201, 200, 406, 407), (62, 60, 347, 348), (95, 252, 445, 349), (148, 149, 368, 367), (10, 151, 155, 12), (151, 150, 154, 155), (150, 149, 153, 154), (149, 148, 152, 153), (183, 26, 294, 297), (200, 82, 314, 406), (60, 251, 346, 347), (251, 250, 444, 346), (6, 143, 147, 8), (143, 142, 146, 147), (142, 141, 145, 146), (141, 140, 144, 145), (69, 148, 367, 271), (76, 77, 295, 296), (198, 199, 309, 405), (250, 249, 443, 444), (2, 135, 139, 4), (135, 134, 138, 139), (134, 133, 137, 138), (133, 132, 136, 137), (147, 146, 366, 268), (26, 24, 293, 294), (197, 198, 405, 404), (249, 248, 442, 443), (274, 372, 564, 466), (410, 411, 603, 602), (315, 312, 504, 507), (372, 371, 563, 564), (409, 410, 602, 601), (314, 313, 505, 506), (371, 370, 562, 563), (313, 409, 601, 505), (312, 311, 503, 504), (447, 351, 543, 639), (370, 278, 470, 562), (310, 408, 600, 502), (311, 310, 502, 503), (446, 447, 639, 638), (369, 273, 465, 561), (408, 407, 599, 600), (309, 306, 498, 501), (445, 446, 638, 637), (368, 369, 561, 560), (407, 406, 598, 599), (308, 307, 499, 500), (349, 445, 637, 541), (367, 368, 560, 559), (406, 314, 506, 598), (306, 305, 497, 498), (346, 444, 636, 538), (271, 367, 559, 463), (405, 309, 501, 597), (305, 304, 496, 497), (444, 443, 635, 636), (268, 366, 558, 460), (404, 405, 597, 596), (303, 300, 492, 495), (443, 442, 634, 635), (366, 365, 557, 558), (403, 404, 596, 595), (302, 301, 493, 494), (442, 350, 542, 634), (365, 364, 556, 557), (307, 403, 595, 499), (300, 299, 491, 492), (441, 345, 537, 633), (364, 272, 464, 556), (304, 402, 594, 496), (299, 298, 490, 491), (440, 441, 633, 632), (363, 267, 459, 555), (402, 401, 593, 594), (297, 294, 486, 489), (439, 440, 632, 631), (362, 363, 555, 554), (401, 400, 592, 593), (296, 295, 487, 488), (343, 439, 631, 535), (361, 362, 554, 553), (400, 308, 500, 592), (294, 293, 485, 486), (340, 438, 630, 532), (265, 361, 553, 457), (399, 303, 495, 591), (293, 292, 484, 485), (438, 437, 629, 630), (262, 360, 552, 454), (398, 399, 591, 590), (291, 288, 480, 483), (437, 436, 628, 629), (360, 359, 551, 552), (397, 398, 590, 589), (290, 289, 481, 482), (436, 344, 536, 628), (359, 358, 550, 551), (301, 397, 589, 493), (288, 287, 479, 480), (435, 339, 531, 627), (358, 266, 458, 550), (298, 396, 588, 490), (287, 286, 478, 479), (434, 435, 627, 626), (357, 261, 453, 549), (396, 395, 587, 588), (40, 211, 316, 317), (170, 169, 383, 384), (143, 6, 264, 267), (221, 222, 423, 422), (42, 40, 317, 318), (171, 170, 384, 286), (222, 223, 327, 423), (84, 85, 319, 320), (75, 172, 385, 289), (224, 88, 332, 424), (215, 42, 318, 321), (172, 173, 386, 385), (8, 147, 268, 269), (225, 224, 424, 425), (173, 174, 387, 386), (10, 8, 269, 270), (226, 225, 425, 426), (174, 175, 291, 387), (68, 69, 271, 272), (227, 226, 426, 328), (44, 219, 322, 323), (176, 76, 296, 388), (151, 10, 270, 273), (89, 228, 427, 331), (46, 44, 323, 324), (177, 176, 388, 389), (228, 229, 428, 427), (86, 87, 325, 326), (178, 177, 389, 390), (229, 230, 429, 428), (223, 46, 324, 327), (179, 178, 390, 292), (12, 155, 274, 275), (0, 128, 352, 256), (230, 231, 333, 429), (77, 180, 391, 295), (14, 12, 275, 276), (128, 129, 353, 352), (232, 90, 338, 430), (180, 181, 392, 391), (70, 71, 277, 278), (129, 130, 354, 353), (233, 232, 430, 431), (48, 227, 328, 329), (181, 182, 393, 392), (159, 14, 276, 279), (130, 131, 260, 354), (234, 233, 431, 432), (50, 48, 329, 330), (182, 183, 297, 393), (64, 132, 355, 258), (235, 234, 432, 334), (88, 89, 331, 332), (184, 78, 302, 394), (132, 133, 356, 355), (91, 236, 433, 337), (231, 50, 330, 333), (185, 184, 394, 395), (16, 163, 280, 281), (133, 134, 357, 356), (236, 237, 434, 433), (186, 185, 395, 396), (18, 16, 281, 282), (134, 135, 261, 357), (237, 238, 435, 434), (187, 186, 396, 298), (72, 73, 283, 284), (136, 66, 266, 358), (238, 239, 339, 435), (52, 235, 334, 335), (79, 188, 397, 301), (167, 18, 282, 285), (137, 136, 358, 359), (240, 92, 344, 436), (54, 52, 335, 336), (188, 189, 398, 397), (138, 137, 359, 360), (241, 240, 436, 437), (90, 91, 337, 338), (189, 190, 399, 398), (139, 138, 360, 262), (242, 241, 437, 438), (239, 54, 336, 339), (190, 191, 303, 399), (20, 171, 286, 287), (67, 140, 361, 265), (243, 242, 438, 340), (192, 80, 308, 400), (22, 20, 287, 288), (140, 141, 362, 361), (93, 244, 439, 343), (193, 192, 400, 401), (74, 75, 289, 290), (141, 142, 363, 362), (244, 245, 440, 439), (56, 243, 340, 341), (194, 193, 401, 402), (175, 22, 288, 291), (142, 143, 267, 363), (245, 246, 441, 440), (58, 56, 341, 342), (195, 194, 402, 304), (144, 68, 272, 364), (246, 247, 345, 441), (92, 93, 343, 344), (81, 196, 403, 307), (145, 144, 364, 365), (248, 94, 350, 442), (247, 58, 342, 345), (196, 197, 404, 403), (24, 179, 292, 293), (146, 145, 365, 366), (452, 451, 450, 547), (550, 458, 457, 553), (556, 464, 463, 559), (562, 470, 469, 565), (568, 476, 475, 571), (574, 482, 481, 577), (580, 488, 487, 583), (586, 494, 493, 589), (592, 500, 499, 595), (598, 506, 505, 601), (604, 512, 511, 607), (610, 518, 517, 613), (616, 524, 523, 619), (622, 530, 529, 625), (628, 536, 535, 631), (634, 542, 541, 637), (539, 538, 543, 540), (538, 636, 639, 543), (636, 635, 638, 639), (635, 634, 637, 638), (533, 532, 537, 534), (532, 630, 633, 537), (630, 629, 632, 633), (629, 628, 631, 632), (527, 526, 531, 528), (526, 624, 627, 531), (624, 623, 626, 627), (623, 622, 625, 626), (521, 520, 525, 522), (520, 618, 621, 525), (618, 617, 620, 621), (617, 616, 619, 620), (515, 514, 519, 516), (514, 612, 615, 519), (612, 611, 614, 615), (611, 610, 613, 614), (509, 508, 513, 510), (508, 606, 609, 513), (606, 605, 608, 609), (605, 604, 607, 608), (503, 502, 507, 504), (502, 600, 603, 507), (600, 599, 602, 603), (599, 598, 601, 602), (497, 496, 501, 498), (496, 594, 597, 501), (594, 593, 596, 597), (593, 592, 595, 596), (491, 490, 495, 492), (490, 588, 591, 495), (588, 587, 590, 591), (587, 586, 589, 590), (485, 484, 489, 486), (484, 582, 585, 489), (582, 581, 584, 585), (581, 580, 583, 584), (479, 478, 483, 480), (478, 576, 579, 483), (576, 575, 578, 579), (575, 574, 577, 578), (473, 472, 477, 474), (472, 570, 573, 477), (570, 569, 572, 573), (569, 568, 571, 572), (467, 466, 471, 468), (466, 564, 567, 471), (564, 563, 566, 567), (563, 562, 565, 566), (461, 460, 465, 462), (460, 558, 561, 465), (558, 557, 560, 561), (557, 556, 559, 560), (455, 454, 459, 456), (454, 552, 555, 459), (552, 551, 554, 555), (551, 550, 553, 554), (448, 544, 453, 449), (544, 545, 549, 453), (545, 546, 548, 549), (546, 452, 547, 548), (317, 316, 508, 509), (411, 315, 507, 603), (277, 373, 565, 469), (318, 317, 509, 510), (412, 320, 512, 604), (373, 374, 566, 565), (320, 319, 511, 512), (413, 412, 604, 605), (374, 375, 567, 566), (321, 318, 510, 513), (414, 413, 605, 606), (375, 279, 471, 567), (323, 322, 514, 515), (316, 414, 606, 508), (376, 284, 476, 568), (324, 323, 515, 516), (319, 415, 607, 511), (377, 376, 568, 569), (326, 325, 517, 518), (415, 416, 608, 607), (378, 377, 569, 570), (327, 324, 516, 519), (416, 417, 609, 608), (280, 378, 570, 472), (329, 328, 520, 521), (417, 321, 513, 609), (283, 379, 571, 475), (330, 329, 521, 522), (418, 326, 518, 610), (379, 380, 572, 571), (332, 331, 523, 524), (419, 418, 610, 611), (380, 381, 573, 572), (333, 330, 522, 525), (420, 419, 611, 612), (257, 256, 448, 449), (381, 285, 477, 573), (335, 334, 526, 527), (322, 420, 612, 514), (259, 258, 450, 451), (382, 290, 482, 574), (336, 335, 527, 528), (325, 421, 613, 517), (260, 259, 451, 452), (383, 382, 574, 575), (338, 337, 529, 530), (421, 422, 614, 613), (261, 257, 449, 453), (384, 383, 575, 576), (339, 336, 528, 531), (422, 423, 615, 614), (263, 262, 454, 455), (286, 384, 576, 478), (341, 340, 532, 533), (423, 327, 519, 615), (264, 263, 455, 456), (289, 385, 577, 481), (342, 341, 533, 534), (424, 332, 524, 616), (266, 265, 457, 458), (385, 386, 578, 577), (344, 343, 535, 536), (425, 424, 616, 617), (267, 264, 456, 459), (386, 387, 579, 578), (345, 342, 534, 537), (426, 425, 617, 618), (269, 268, 460, 461), (387, 291, 483, 579), (347, 346, 538, 539), (328, 426, 618, 520), (270, 269, 461, 462), (388, 296, 488, 580), (348, 347, 539, 540), (331, 427, 619, 523), (272, 271, 463, 464), (389, 388, 580, 581), (350, 349, 541, 542), (427, 428, 620, 619), (273, 270, 462, 465), (390, 389, 581, 582), (351, 348, 540, 543), (428, 429, 621, 620), (275, 274, 466, 467), (292, 390, 582, 484), (256, 352, 544, 448), (429, 333, 525, 621), (276, 275, 467, 468), (295, 391, 583, 487), (352, 353, 545, 544), (430, 338, 530, 622), (278, 277, 469, 470), (391, 392, 584, 583), (353, 354, 546, 545), (431, 430, 622, 623), (279, 276, 468, 471), (392, 393, 585, 584), (354, 260, 452, 546), (432, 431, 623, 624), (281, 280, 472, 473), (393, 297, 489, 585), (258, 355, 547, 450), (334, 432, 624, 526), (282, 281, 473, 474), (394, 302, 494, 586), (355, 356, 548, 547), (337, 433, 625, 529), (284, 283, 475, 476), (395, 394, 586, 587), (356, 357, 549, 548), (433, 434, 626, 625), (285, 282, 474, 477)])
me_cylinder.polygons.foreach_set('material_index', [0, 0, 0, 0, 0, 0, 0, 0, 0, 0, 0, 0, 0, 0, 0, 0, 0, 0, 0, 0, 0, 0, 0, 0, 0, 0, 0, 0, 0, 0, 1, 0, 0, 0, 0, 0, 0, 0, 0, 0, 0, 0, 0, 0, 0, 0, 0, 0, 0, 0, 0, 0, 0, 0, 0, 0, 0, 0, 0, 0, 0, 0, 0, 0, 0, 0, 1, 1, 1, 1, 1, 1, 1, 1, 1, 1, 1, 1, 1, 1, 1, 1, 1, 1, 1, 1, 1, 1, 1, 1, 1, 1, 1, 1, 1, 1, 1, 1, 0, 0, 0, 0, 0, 0, 0, 0, 0, 0, 0, 0, 0, 0, 0, 0, 0, 0, 0, 0, 0, 0, 0, 0, 0, 0, 0, 0, 0, 0, 0, 0, 0, 0, 0, 0, 0, 0, 0, 0, 0, 0, 0, 0, 0, 0, 0, 0, 0, 0, 0, 0, 0, 0, 0, 0, 0, 0, 0, 0, 0, 0, 0, 0, 0, 0, 0, 0, 0, 0, 0, 0, 0, 0, 0, 0, 0, 0, 0, 0, 0, 0, 0, 0, 0, 0, 0, 0, 0, 0, 0, 0, 0, 0, 0, 0, 0, 0, 0, 0, 0, 0, 0, 0, 0, 0, 0, 0, 0, 0, 0, 0, 0, 0, 0, 0, 0, 0, 0, 0, 0, 0, 0, 0, 0, 0, 0, 0, 0, 0, 0, 0, 0, 0, 0, 0, 0, 0, 0, 0, 0, 0, 0, 0, 0, 0, 0, 0, 0, 0, 0, 0, 0, 0, 0, 0, 0, 0, 0, 0, 0, 0, 0, 0, 0, 0, 0, 0, 0, 0, 0, 0, 0, 0, 0, 0, 0, 0, 0, 0, 0, 0, 0, 0, 0, 0, 0, 0, 0, 0, 0, 0, 0, 0, 0, 0, 0, 0, 0, 0, 0, 0, 0, 0, 0, 0, 0, 0, 0, 0, 0, 0, 0, 0, 0, 0, 0, 0, 0, 0, 0, 0, 0, 0, 0, 0, 0, 0, 0, 0, 0, 0, 0, 0, 0, 0, 0, 0, 0, 0, 0, 0, 0, 0, 0, 0, 0, 0, 0, 0, 0, 0, 0, 0, 0, 0, 0, 0, 0, 0, 0, 0, 0, 0, 0, 0, 0, 0, 0, 0, 0, 0, 0, 0, 0, 0, 0, 0, 0, 0, 0, 0, 0, 0, 0, 0, 0, 0, 0, 0, 0, 0, 0, 0, 0, 0, 0, 0, 0, 0, 0, 0, 0, 0, 0, 0, 0, 0, 0, 0, 0, 0, 0, 0, 0, 0, 0, 0, 0, 0, 0, 0, 0, 0, 0, 0, 0, 0, 0, 0, 0, 0, 0, 0, 0, 0, 0, 0, 0, 0, 0, 0, 0, 0, 0, 0, 0, 0, 0, 0, 0, 0, 0, 0, 0, 0, 0, 0, 0, 0, 0, 0, 0, 0, 0, 0, 0, 0, 0, 0, 0, 0, 0, 0, 0, 0, 0, 0, 0, 0, 0, 0, 0, 0, 0, 0, 0, 0, 0, 0, 0, 0, 0, 0, 0, 0, 0, 0, 0, 0, 0, 0, 0, 0, 0, 0, 0, 0, 0, 0, 0, 0, 0, 0, 0, 0, 0, 0, 0, 0, 0, 0, 0, 0, 0, 0, 0, 0, 0, 0, 0, 0, 0, 0, 0, 0, 0, 0, 0, 0, 0, 0, 0, 0, 0, 0, 0, 0, 0, 0, 0, 0, 0, 0, 0, 0, 0, 0, 0, 0, 0, 0, 0, 0, 0, 0, 0, 0, 0, 0, 0, 0, 0, 0, 0, 0, 0, 0, 0, 0, 0, 0, 0, 0, 0, 0, 0, 0, 0, 0, 0, 0, 0, 0, 0, 0, 0, 0, 0, 0, 0, 0, 0, 0, 0, 0, 0, 0, 0, 0, 0, 0])
_uv = me_cylinder.uv_layers.new(name='UVMap')
_uv.uv.foreach_set('vector', [0.2812, 0.9, 0.2812, 0.8, 0.2812, 0.8, 0.2812, 0.9, 0.9688, 0.9, 0.9688, 1.0, 0.9375, 1.0, 0.9375, 0.9, 0.3418, 0.4717, 0.3833, 0.4496, 0.3833, 0.4496, 0.3418, 0.4717, 0.9062, 0.9, 0.9062, 1.0, 0.875, 1.0, 0.875, 0.9, 0.6875, 0.8, 0.6875, 0.9, 0.6875, 0.9, 0.6875, 0.8, 0.8438, 0.9, 0.8438, 1.0, 0.8125, 1.0, 0.8125, 0.9, 0.2812, 1.0, 0.2812, 0.9, 0.2812, 0.9, 0.2812, 1.0, 0.7812, 0.9, 0.7812, 1.0, 0.75, 1.0, 0.75, 0.9, 0.8833, 0.4496, 0.8418, 0.4717, 0.8418, 0.4717, 0.8833, 0.4496, 0.7188, 0.9, 0.7188, 1.0, 0.6875, 1.0, 0.6875, 0.9, 0.6875, 0.9, 0.6875, 1.0, 0.6875, 1.0, 0.6875, 0.9, 0.6563, 0.9, 0.6562, 1.0, 0.625, 1.0, 0.625, 0.9, 0.3125, 0.6, 0.3125, 0.7, 0.3125, 0.7, 0.3125, 0.6, 0.5938, 0.9, 0.5938, 1.0, 0.5625, 1.0, 0.5625, 0.9, 0.9375, 0.5, 0.9375, 0.6, 0.9375, 0.6, 0.9375, 0.5, 0.5312, 0.9, 0.5312, 1.0, 0.5, 1.0, 0.5, 0.9, 0.7188, 0.7, 0.7188, 0.6, 0.7188, 0.6, 0.7188, 0.7, 0.4688, 0.9, 0.4688, 1.0, 0.4375, 1.0, 0.4375, 0.9, 0.4062, 0.6, 0.4062, 0.5, 0.4062, 0.5, 0.4062, 0.6, 0.4063, 0.9, 0.4062, 1.0, 0.375, 1.0, 0.375, 0.9, 0.3125, 0.7, 0.3125, 0.8, 0.3125, 0.8, 0.3125, 0.7, 0.3438, 0.9, 0.3438, 1.0, 0.3125, 1.0, 0.3125, 0.9, 0.7188, 0.8, 0.7188, 0.7, 0.7188, 0.7, 0.7188, 0.8, 0.2812, 0.9, 0.2812, 1.0, 0.25, 1.0, 0.25, 0.9, 0.1582, 0.02827, 0.1167, 0.05045, 0.1167, 0.05045, 0.1582, 0.02827, 0.2188, 0.9, 0.2188, 1.0, 0.1875, 1.0, 0.1875, 0.9, 0.3125, 0.8, 0.3125, 0.9, 0.3125, 0.9, 0.3125, 0.8, 0.1562, 0.9, 0.1562, 1.0, 0.125, 1.0, 0.125, 0.9, 0.7188, 0.9, 0.7188, 0.8, 0.7188, 0.8, 0.7188, 0.9, 0.09375, 0.9, 0.09375, 1.0, 0.0625, 1.0, 0.0625, 0.9, 0.2663, 0.3318, 0.25, 0.3334, 0.2337, 0.3318, 0.2181, 0.327, 0.2037, 0.3193, 0.191, 0.309, 0.1807, 0.2963, 0.173, 0.2819, 0.1682, 0.2663, 0.1666, 0.25, 0.1682, 0.2337, 0.173, 0.2181, 0.1807, 0.2037, 0.191, 0.191, 0.2037, 0.1807, 0.2181, 0.173, 0.2337, 0.1682, 0.25, 0.1666, 0.2663, 0.1682, 0.2819, 0.173, 0.2963, 0.1807, 0.309, 0.191, 0.3193, 0.2037, 0.327, 0.2181, 0.3318, 0.2337, 0.3334, 0.25, 0.3318, 0.2663, 0.327, 0.2819, 0.3193, 0.2963, 0.309, 0.309, 0.2963, 0.3193, 0.2819, 0.327, 0.6167, 0.05045, 0.6582, 0.02827, 0.6582, 0.02827, 0.6167, 0.05045, 0.03125, 0.9, 0.03125, 1.0, 0.0, 1.0, 0.0, 0.9, 0.75, 0.49, 0.7968, 0.4854, 0.8418, 0.4717, 0.8833, 0.4496, 0.9197, 0.4197, 0.9496, 0.3833, 0.9717, 0.3418, 0.9854, 0.2968, 0.99, 0.25, 0.9854, 0.2032, 0.9717, 0.1582, 0.9496, 0.1167, 0.9197, 0.08029, 0.8833, 0.05045, 0.8418, 0.02827, 0.7968, 0.01461, 0.75, 0.01, 0.7032, 0.01461, 0.6582, 0.02827, 0.6167, 0.05045, 0.5803, 0.08029, 0.5504, 0.1167, 0.5283, 0.1582, 0.5146, 0.2032, 0.51, 0.25, 0.5146, 0.2968, 0.5283, 0.3418, 0.5504, 0.3833, 0.5803, 0.4197, 0.6167, 0.4496, 0.6582, 0.4717, 0.7032, 0.4854, 0.25, 0.4487, 0.2888, 0.4449, 0.2968, 0.4854, 0.25, 0.49, 0.2888, 0.4449, 0.326, 0.4335, 0.3418, 0.4717, 0.2968, 0.4854, 0.326, 0.4335, 0.3604, 0.4152, 0.3833, 0.4496, 0.3418, 0.4717, 0.3604, 0.4152, 0.3905, 0.3905, 0.4197, 0.4197, 0.3833, 0.4496, 0.3905, 0.3905, 0.4152, 0.3604, 0.4496, 0.3833, 0.4197, 0.4197, 0.4152, 0.3604, 0.4335, 0.326, 0.4717, 0.3418, 0.4496, 0.3833, 0.4335, 0.326, 0.4449, 0.2888, 0.4854, 0.2968, 0.4717, 0.3418, 0.4449, 0.2888, 0.4487, 0.25, 0.49, 0.25, 0.4854, 0.2968, 0.4487, 0.25, 0.4449, 0.2112, 0.4854, 0.2032, 0.49, 0.25, 0.4449, 0.2112, 0.4335, 0.174, 0.4717, 0.1582, 0.4854, 0.2032, 0.4335, 0.174, 0.4152, 0.1396, 0.4496, 0.1167, 0.4717, 0.1582, 0.4152, 0.1396, 0.3905, 0.1095, 0.4197, 0.08029, 0.4496, 0.1167, 0.3905, 0.1095, 0.3604, 0.08481, 0.3833, 0.05045, 0.4197, 0.08029, 0.3604, 0.08481, 0.326, 0.06645, 0.3418, 0.02827, 0.3833, 0.05045, 0.326, 0.06645, 0.2888, 0.05515, 0.2968, 0.01461, 0.3418, 0.02827, 0.2888, 0.05515, 0.25, 0.05133, 0.25, 0.01, 0.2968, 0.01461, 0.25, 0.05133, 0.2112, 0.05515, 0.2032, 0.01461, 0.25, 0.01, 0.2112, 0.05515, 0.174, 0.06645, 0.1582, 0.02827, 0.2032, 0.01461, 0.174, 0.06645, 0.1396, 0.08481, 0.1167, 0.05045, 0.1582, 0.02827, 0.1396, 0.08481, 0.1095, 0.1095, 0.08029, 0.08029, 0.1167, 0.05045, 0.1095, 0.1095, 0.08481, 0.1396, 0.05045, 0.1167, 0.08029, 0.08029, 0.08481, 0.1396, 0.06645, 0.174, 0.02827, 0.1582, 0.05045, 0.1167, 0.06645, 0.174, 0.05515, 0.2112, 0.01461, 0.2032, 0.02827, 0.1582, 0.05515, 0.2112, 0.05133, 0.25, 0.01, 0.25, 0.01461, 0.2032, 0.05133, 0.25, 0.05515, 0.2888, 0.01461, 0.2968, 0.01, 0.25, 0.05515, 0.2888, 0.06645, 0.326, 0.02827, 0.3418, 0.01461, 0.2968, 0.06645, 0.326, 0.08481, 0.3604, 0.05045, 0.3833, 0.02827, 0.3418, 0.08481, 0.3604, 0.1095, 0.3905, 0.08029, 0.4197, 0.05045, 0.3833, 0.1095, 0.3905, 0.1396, 0.4152, 0.1167, 0.4496, 0.08029, 0.4197, 0.1396, 0.4152, 0.174, 0.4335, 0.1582, 0.4717, 0.1167, 0.4496, 0.174, 0.4335, 0.2112, 0.4449, 0.2032, 0.4854, 0.1582, 0.4717, 0.2112, 0.4449, 0.25, 0.4487, 0.25, 0.49, 0.2032, 0.4854, 0.25, 0.3334, 0.2663, 0.3318, 0.2888, 0.4449, 0.25, 0.4487, 0.2663, 0.3318, 0.2819, 0.327, 0.326, 0.4335, 0.2888, 0.4449, 0.2819, 0.327, 0.2963, 0.3193, 0.3604, 0.4152, 0.326, 0.4335, 0.2963, 0.3193, 0.309, 0.309, 0.3905, 0.3905, 0.3604, 0.4152, 0.309, 0.309, 0.3193, 0.2963, 0.4152, 0.3604, 0.3905, 0.3905, 0.3193, 0.2963, 0.327, 0.2819, 0.4335, 0.326, 0.4152, 0.3604, 0.327, 0.2819, 0.3318, 0.2663, 0.4449, 0.2888, 0.4335, 0.326, 0.3318, 0.2663, 0.3334, 0.25, 0.4487, 0.25, 0.4449, 0.2888, 0.3334, 0.25, 0.3318, 0.2337, 0.4449, 0.2112, 0.4487, 0.25, 0.3318, 0.2337, 0.327, 0.2181, 0.4335, 0.174, 0.4449, 0.2112, 0.327, 0.2181, 0.3193, 0.2037, 0.4152, 0.1396, 0.4335, 0.174, 0.3193, 0.2037, 0.309, 0.191, 0.3905, 0.1095, 0.4152, 0.1396, 0.309, 0.191, 0.2963, 0.1807, 0.3604, 0.08481, 0.3905, 0.1095, 0.2963, 0.1807, 0.2819, 0.173, 0.326, 0.06645, 0.3604, 0.08481, 0.2819, 0.173, 0.2663, 0.1682, 0.2888, 0.05515, 0.326, 0.06645, 0.2663, 0.1682, 0.25, 0.1666, 0.25, 0.05133, 0.2888, 0.05515, 0.25, 0.1666, 0.2337, 0.1682, 0.2112, 0.05515, 0.25, 0.05133, 0.2337, 0.1682, 0.2181, 0.173, 0.174, 0.06645, 0.2112, 0.05515, 0.2181, 0.173, 0.2037, 0.1807, 0.1396, 0.08481, 0.174, 0.06645, 0.2037, 0.1807, 0.191, 0.191, 0.1095, 0.1095, 0.1396, 0.08481, 0.191, 0.191, 0.1807, 0.2037, 0.08481, 0.1396, 0.1095, 0.1095, 0.1807, 0.2037, 0.173, 0.2181, 0.06645, 0.174, 0.08481, 0.1396, 0.173, 0.2181, 0.1682, 0.2337, 0.05515, 0.2112, 0.06645, 0.174, 0.1682, 0.2337, 0.1666, 0.25, 0.05133, 0.25, 0.05515, 0.2112, 0.1666, 0.25, 0.1682, 0.2663, 0.05515, 0.2888, 0.05133, 0.25, 0.1682, 0.2663, 0.173, 0.2819, 0.06645, 0.326, 0.05515, 0.2888, 0.173, 0.2819, 0.1807, 0.2963, 0.08481, 0.3604, 0.06645, 0.326, 0.1807, 0.2963, 0.191, 0.309, 0.1095, 0.3905, 0.08481, 0.3604, 0.191, 0.309, 0.2037, 0.3193, 0.1396, 0.4152, 0.1095, 0.3905, 0.2037, 0.3193, 0.2181, 0.327, 0.174, 0.4335, 0.1396, 0.4152, 0.2181, 0.327, 0.2337, 0.3318, 0.2112, 0.4449, 0.174, 0.4335, 0.2337, 0.3318, 0.25, 0.3334, 0.25, 0.4487, 0.2112, 0.4449, 0.03125, 0.5, 0.03125, 0.6, 0.0, 0.6, 0.0, 0.5, 0.03125, 0.6, 0.03125, 0.7, 0.0, 0.7, 0.0, 0.6, 0.03125, 0.7, 0.03125, 0.8, 0.0, 0.8, 0.0, 0.7, 0.03125, 0.8, 0.03125, 0.9, 0.0, 0.9, 0.0, 0.8, 0.3125, 0.9, 0.3125, 1.0, 0.3125, 1.0, 0.3125, 0.9, 0.9688, 0.6, 0.9688, 0.5, 0.9688, 0.5, 0.9688, 0.6, 0.7188, 1.0, 0.7188, 0.9, 0.7188, 0.9, 0.7188, 1.0, 0.4375, 0.5, 0.4375, 0.6, 0.4375, 0.6, 0.4375, 0.5, 0.09375, 0.5, 0.09375, 0.6, 0.0625, 0.6, 0.0625, 0.5, 0.09375, 0.6, 0.09375, 0.7, 0.0625, 0.7, 0.0625, 0.6, 0.09375, 0.7, 0.09375, 0.8, 0.0625, 0.8, 0.0625, 0.7, 0.09375, 0.8, 0.09375, 0.9, 0.0625, 0.9, 0.0625, 0.8, 0.3438, 0.7, 0.3438, 0.6, 0.3438, 0.6, 0.3438, 0.7, 0.0, 0.9, 0.0, 1.0, 0.0, 1.0, 0.0, 0.9, 0.75, 0.6, 0.75, 0.7, 0.75, 0.7, 0.75, 0.6, 0.3438, 0.8, 0.3438, 0.7, 0.3438, 0.7, 0.3438, 0.8, 0.1562, 0.5, 0.1562, 0.6, 0.125, 0.6, 0.125, 0.5, 0.1562, 0.6, 0.1562, 0.7, 0.125, 0.7, 0.125, 0.6, 0.1562, 0.7, 0.1562, 0.8, 0.125, 0.8, 0.125, 0.7, 0.1562, 0.8, 0.1562, 0.9, 0.125, 0.9, 0.125, 0.8, 0.75, 0.7, 0.75, 0.8, 0.75, 0.8, 0.75, 0.7, 0.25, 0.49, 0.2968, 0.4854, 0.2968, 0.4854, 0.25, 0.49, 0.3438, 0.9, 0.3438, 0.8, 0.3438, 0.8, 0.3438, 0.9, 0.75, 0.8, 0.75, 0.9, 0.75, 0.9, 0.75, 0.8, 0.2188, 0.5, 0.2188, 0.6, 0.1875, 0.6, 0.1875, 0.5, 0.2188, 0.6, 0.2188, 0.7, 0.1875, 0.7, 0.1875, 0.6, 0.2188, 0.7, 0.2188, 0.8, 0.1875, 0.8, 0.1875, 0.7, 0.2188, 0.8, 0.2188, 0.9, 0.1875, 0.9, 0.1875, 0.8, 0.7968, 0.4854, 0.75, 0.49, 0.75, 0.49, 0.7968, 0.4854, 0.4688, 0.6, 0.4688, 0.5, 0.4688, 0.5, 0.4688, 0.6, 0.3438, 1.0, 0.3438, 0.9, 0.3438, 0.9, 0.3438, 1.0, 0.75, 0.9, 0.75, 1.0, 0.75, 1.0, 0.75, 0.9, 0.2812, 0.5, 0.2812, 0.6, 0.25, 0.6, 0.25, 0.5, 0.2812, 0.6, 0.2812, 0.7, 0.25, 0.7, 0.25, 0.6, 0.2812, 0.7, 0.2812, 0.8, 0.25, 0.8, 0.25, 0.7, 0.2812, 0.8, 0.2812, 0.9, 0.25, 0.9, 0.25, 0.8, 0.25, 0.01, 0.2032, 0.01461, 0.2032, 0.01461, 0.25, 0.01, 0.375, 0.6, 0.375, 0.7, 0.375, 0.7, 0.375, 0.6, 0.7812, 0.7, 0.7812, 0.6, 0.7812, 0.6, 0.7812, 0.7, 0.7032, 0.01461, 0.75, 0.01, 0.75, 0.01, 0.7032, 0.01461, 0.3438, 0.5, 0.3438, 0.6, 0.3125, 0.6, 0.3125, 0.5, 0.3438, 0.6, 0.3438, 0.7, 0.3125, 0.7, 0.3125, 0.6, 0.3438, 0.7, 0.3438, 0.8, 0.3125, 0.8, 0.3125, 0.7, 0.3438, 0.8, 0.3438, 0.9, 0.3125, 0.9, 0.3125, 0.8, 0.375, 0.7, 0.375, 0.8, 0.375, 0.8, 0.375, 0.7, 0.7812, 0.8, 0.7812, 0.7, 0.7812, 0.7, 0.7812, 0.8, 0.5, 0.5, 0.5, 0.6, 0.5, 0.6, 0.5, 0.5, 0.375, 0.8, 0.375, 0.9, 0.375, 0.9, 0.375, 0.8, 0.4062, 0.5, 0.4062, 0.6, 0.375, 0.6, 0.375, 0.5, 0.4062, 0.6, 0.4062, 0.7, 0.375, 0.7, 0.375, 0.6, 0.4062, 0.7, 0.4063, 0.8, 0.375, 0.8, 0.375, 0.7, 0.4063, 0.8, 0.4063, 0.9, 0.375, 0.9, 0.375, 0.8, 0.7812, 0.9, 0.7812, 0.8, 0.7812, 0.8, 0.7812, 0.9, 0.375, 0.9, 0.375, 1.0, 0.375, 1.0, 0.375, 0.9, 0.7812, 1.0, 0.7812, 0.9, 0.7812, 0.9, 0.7812, 1.0, 0.4062, 0.7, 0.4062, 0.6, 0.4062, 0.6, 0.4062, 0.7, 0.4688, 0.5, 0.4688, 0.6, 0.4375, 0.6, 0.4375, 0.5, 0.4688, 0.6, 0.4687, 0.7, 0.4375, 0.7, 0.4375, 0.6, 0.4687, 0.7, 0.4688, 0.8, 0.4375, 0.8, 0.4375, 0.7, 0.4688, 0.8, 0.4688, 0.9, 0.4375, 0.9, 0.4375, 0.8, 0.8125, 0.6, 0.8125, 0.7, 0.8125, 0.7, 0.8125, 0.6, 0.5312, 0.6, 0.5312, 0.5, 0.5312, 0.5, 0.5312, 0.6, 0.4063, 0.8, 0.4062, 0.7, 0.4062, 0.7, 0.4063, 0.8, 0.8125, 0.7, 0.8125, 0.8, 0.8125, 0.8, 0.8125, 0.7, 0.5312, 0.5, 0.5312, 0.6, 0.5, 0.6, 0.5, 0.5, 0.5312, 0.6, 0.5312, 0.7, 0.5, 0.7, 0.5, 0.6, 0.5312, 0.7, 0.5312, 0.8, 0.5, 0.8, 0.5, 0.7, 0.5312, 0.8, 0.5312, 0.9, 0.5, 0.9, 0.5, 0.8, 0.3418, 0.02827, 0.2968, 0.01461, 0.2968, 0.01461, 0.3418, 0.02827, 0.4063, 0.9, 0.4063, 0.8, 0.4063, 0.8, 0.4063, 0.9, 0.8125, 0.8, 0.8125, 0.9, 0.8125, 0.9, 0.8125, 0.8, 0.7968, 0.01461, 0.8418, 0.02827, 0.8418, 0.02827, 0.7968, 0.01461, 0.5938, 0.5, 0.5938, 0.6, 0.5625, 0.6, 0.5625, 0.5, 0.5938, 0.6, 0.5938, 0.7, 0.5625, 0.7, 0.5625, 0.6, 0.5938, 0.7, 0.5938, 0.8, 0.5625, 0.8, 0.5625, 0.7, 0.5938, 0.8, 0.5938, 0.9, 0.5625, 0.9, 0.5625, 0.8, 0.4062, 1.0, 0.4063, 0.9, 0.4063, 0.9, 0.4062, 1.0, 0.03125, 0.7, 0.03125, 0.6, 0.03125, 0.6, 0.03125, 0.7, 0.8125, 0.9, 0.8125, 1.0, 0.8125, 1.0, 0.8125, 0.9, 0.5625, 0.5, 0.5625, 0.6, 0.5625, 0.6, 0.5625, 0.5, 0.6562, 0.5, 0.6562, 0.6, 0.625, 0.6, 0.625, 0.5, 0.6562, 0.6, 0.6562, 0.7, 0.625, 0.7, 0.625, 0.6, 0.6562, 0.7, 0.6563, 0.8, 0.625, 0.8, 0.625, 0.7, 0.6563, 0.8, 0.6563, 0.9, 0.625, 0.9, 0.625, 0.8, 0.4375, 0.6, 0.4375, 0.7, 0.4375, 0.7, 0.4375, 0.6, 0.03125, 0.6, 0.03125, 0.5, 0.03125, 0.5, 0.03125, 0.6, 0.03125, 0.8, 0.03125, 0.7, 0.03125, 0.7, 0.03125, 0.8, 0.8437, 0.7, 0.8438, 0.6, 0.8438, 0.6, 0.8437, 0.7, 0.7188, 0.5, 0.7188, 0.6, 0.6875, 0.6, 0.6875, 0.5, 0.7188, 0.6, 0.7188, 0.7, 0.6875, 0.7, 0.6875, 0.6, 0.7188, 0.7, 0.7188, 0.8, 0.6875, 0.8, 0.6875, 0.7, 0.7188, 0.8, 0.7188, 0.9, 0.6875, 0.9, 0.6875, 0.8, 0.4375, 0.7, 0.4375, 0.8, 0.4375, 0.8, 0.4375, 0.7, 0.1582, 0.4717, 0.2032, 0.4854, 0.2032, 0.4854, 0.1582, 0.4717, 0.03125, 0.9, 0.03125, 0.8, 0.03125, 0.8, 0.03125, 0.9, 0.8438, 0.8, 0.8437, 0.7, 0.8437, 0.7, 0.8438, 0.8, 0.7812, 0.5, 0.7812, 0.6, 0.75, 0.6, 0.75, 0.5, 0.7812, 0.6, 0.7812, 0.7, 0.75, 0.7, 0.75, 0.6, 0.7812, 0.7, 0.7812, 0.8, 0.75, 0.8, 0.75, 0.7, 0.7812, 0.8, 0.7812, 0.9, 0.75, 0.9, 0.75, 0.8, 0.4375, 0.8, 0.4375, 0.9, 0.4375, 0.9, 0.4375, 0.8, 0.7032, 0.4854, 0.6582, 0.4717, 0.6582, 0.4717, 0.7032, 0.4854, 0.03125, 1.0, 0.03125, 0.9, 0.03125, 0.9, 0.03125, 1.0, 0.8438, 0.9, 0.8438, 0.8, 0.8438, 0.8, 0.8438, 0.9, 0.8438, 0.5, 0.8438, 0.6, 0.8125, 0.6, 0.8125, 0.5, 0.8438, 0.6, 0.8437, 0.7, 0.8125, 0.7, 0.8125, 0.6, 0.8437, 0.7, 0.8438, 0.8, 0.8125, 0.8, 0.8125, 0.7, 0.8438, 0.8, 0.8438, 0.9, 0.8125, 0.9, 0.8125, 0.8, 0.5938, 0.6, 0.5938, 0.5, 0.5938, 0.5, 0.5938, 0.6, 0.4375, 0.9, 0.4375, 1.0, 0.4375, 1.0, 0.4375, 0.9, 0.0625, 0.5, 0.0625, 0.6, 0.0625, 0.6, 0.0625, 0.5, 0.0625, 0.6, 0.0625, 0.7, 0.0625, 0.7, 0.0625, 0.6, 0.9062, 0.5, 0.9062, 0.6, 0.875, 0.6, 0.875, 0.5, 0.9062, 0.6, 0.9062, 0.7, 0.875, 0.7, 0.875, 0.6, 0.9062, 0.7, 0.9062, 0.8, 0.875, 0.8, 0.875, 0.7, 0.9062, 0.8, 0.9062, 0.9, 0.875, 0.9, 0.875, 0.8, 0.8438, 1.0, 0.8438, 0.9, 0.8438, 0.9, 0.8438, 1.0, 0.4197, 0.08029, 0.3833, 0.05045, 0.3833, 0.05045, 0.4197, 0.08029, 0.4687, 0.7, 0.4688, 0.6, 0.4688, 0.6, 0.4687, 0.7, 0.0625, 0.7, 0.0625, 0.8, 0.0625, 0.8, 0.0625, 0.7, 0.9688, 0.5, 0.9688, 0.6, 0.9375, 0.6, 0.9375, 0.5, 0.9688, 0.6, 0.9688, 0.7, 0.9375, 0.7, 0.9375, 0.6, 0.9688, 0.7, 0.9688, 0.8, 0.9375, 0.8, 0.9375, 0.7, 0.9688, 0.8, 0.9688, 0.9, 0.9375, 0.9, 0.9375, 0.8, 0.875, 0.6, 0.875, 0.7, 0.875, 0.7, 0.875, 0.6, 0.8833, 0.05045, 0.9197, 0.08029, 0.9197, 0.08029, 0.8833, 0.05045, 0.4688, 0.8, 0.4687, 0.7, 0.4687, 0.7, 0.4688, 0.8, 0.0625, 0.8, 0.0625, 0.9, 0.0625, 0.9, 0.0625, 0.8, 0.8125, 0.6, 0.8125, 0.7, 0.8125, 0.7, 0.8125, 0.6, 0.4063, 0.8, 0.4062, 0.7, 0.4062, 0.7, 0.4063, 0.8, 0.4062, 0.6, 0.4062, 0.5, 0.4062, 0.5, 0.4062, 0.6, 0.8125, 0.7, 0.8125, 0.8, 0.8125, 0.8, 0.8125, 0.7, 0.4063, 0.9, 0.4063, 0.8, 0.4063, 0.8, 0.4063, 0.9, 0.1582, 0.02827, 0.1167, 0.05045, 0.1167, 0.05045, 0.1582, 0.02827, 0.8125, 0.8, 0.8125, 0.9, 0.8125, 0.9, 0.8125, 0.8, 0.4062, 1.0, 0.4063, 0.9, 0.4063, 0.9, 0.4062, 1.0, 0.6167, 0.05045, 0.6582, 0.02827, 0.6582, 0.02827, 0.6167, 0.05045, 0.03125, 0.7, 0.03125, 0.6, 0.03125, 0.6, 0.03125, 0.7, 0.8125, 0.9, 0.8125, 1.0, 0.8125, 1.0, 0.8125, 0.9, 0.4375, 0.6, 0.4375, 0.7, 0.4375, 0.7, 0.4375, 0.6, 0.4375, 0.5, 0.4375, 0.6, 0.4375, 0.6, 0.4375, 0.5, 0.03125, 0.8, 0.03125, 0.7, 0.03125, 0.7, 0.03125, 0.8, 0.8437, 0.7, 0.8438, 0.6, 0.8438, 0.6, 0.8437, 0.7, 0.4375, 0.7, 0.4375, 0.8, 0.4375, 0.8, 0.4375, 0.7, 0.4688, 0.6, 0.4688, 0.5, 0.4688, 0.5, 0.4688, 0.6, 0.03125, 0.9, 0.03125, 0.8, 0.03125, 0.8, 0.03125, 0.9, 0.8438, 0.8, 0.8437, 0.7, 0.8437, 0.7, 0.8438, 0.8, 0.4375, 0.8, 0.4375, 0.9, 0.4375, 0.9, 0.4375, 0.8, 0.25, 0.01, 0.2032, 0.01461, 0.2032, 0.01461, 0.25, 0.01, 0.03125, 1.0, 0.03125, 0.9, 0.03125, 0.9, 0.03125, 1.0, 0.8438, 0.9, 0.8438, 0.8, 0.8438, 0.8, 0.8438, 0.9, 0.4375, 0.9, 0.4375, 1.0, 0.4375, 1.0, 0.4375, 0.9, 0.7032, 0.01461, 0.75, 0.01, 0.75, 0.01, 0.7032, 0.01461, 0.0625, 0.6, 0.0625, 0.7, 0.0625, 0.7, 0.0625, 0.6, 0.8438, 1.0, 0.8438, 0.9, 0.8438, 0.9, 0.8438, 1.0, 0.4687, 0.7, 0.4688, 0.6, 0.4688, 0.6, 0.4687, 0.7, 0.5, 0.5, 0.5, 0.6, 0.5, 0.6, 0.5, 0.5, 0.0625, 0.7, 0.0625, 0.8, 0.0625, 0.8, 0.0625, 0.7, 0.875, 0.6, 0.875, 0.7, 0.875, 0.7, 0.875, 0.6, 0.4688, 0.8, 0.4687, 0.7, 0.4687, 0.7, 0.4688, 0.8, 0.5312, 0.6, 0.5312, 0.5, 0.5312, 0.5, 0.5312, 0.6, 0.0625, 0.8, 0.0625, 0.9, 0.0625, 0.9, 0.0625, 0.8, 0.875, 0.7, 0.875, 0.8, 0.875, 0.8, 0.875, 0.7, 0.4688, 0.9, 0.4688, 0.8, 0.4688, 0.8, 0.4688, 0.9, 0.3418, 0.02827, 0.2968, 0.01461, 0.2968, 0.01461, 0.3418, 0.02827, 0.0625, 0.9, 0.0625, 1.0, 0.0625, 1.0, 0.0625, 0.9, 0.875, 0.8, 0.875, 0.9, 0.875, 0.9, 0.875, 0.8, 0.4688, 1.0, 0.4688, 0.9, 0.4688, 0.9, 0.4688, 1.0, 0.7968, 0.01461, 0.8418, 0.02827, 0.8418, 0.02827, 0.7968, 0.01461, 0.09375, 0.7, 0.09375, 0.6, 0.09375, 0.6, 0.09375, 0.7, 0.875, 0.9, 0.875, 1.0, 0.875, 1.0, 0.875, 0.9, 0.5, 0.6, 0.5, 0.7, 0.5, 0.7, 0.5, 0.6, 0.5625, 0.5, 0.5625, 0.6, 0.5625, 0.6, 0.5625, 0.5, 0.09375, 0.8, 0.09375, 0.7, 0.09375, 0.7, 0.09375, 0.8, 0.9062, 0.7, 0.9062, 0.6, 0.9062, 0.6, 0.9062, 0.7, 0.5, 0.7, 0.5, 0.8, 0.5, 0.8, 0.5, 0.7, 0.5938, 0.6, 0.5938, 0.5, 0.5938, 0.5, 0.5938, 0.6, 0.09375, 0.9, 0.09375, 0.8, 0.09375, 0.8, 0.09375, 0.9, 0.9062, 0.8, 0.9062, 0.7, 0.9062, 0.7, 0.9062, 0.8, 0.5, 0.8, 0.5, 0.9, 0.5, 0.9, 0.5, 0.8, 0.4197, 0.08029, 0.3833, 0.05045, 0.3833, 0.05045, 0.4197, 0.08029, 0.09375, 1.0, 0.09375, 0.9, 0.09375, 0.9, 0.09375, 1.0, 0.9062, 0.9, 0.9062, 0.8, 0.9062, 0.8, 0.9062, 0.9, 0.5, 0.9, 0.5, 1.0, 0.5, 1.0, 0.5, 0.9, 0.8833, 0.05045, 0.9197, 0.08029, 0.9197, 0.08029, 0.8833, 0.05045, 0.125, 0.6, 0.125, 0.7, 0.125, 0.7, 0.125, 0.6, 0.9062, 1.0, 0.9062, 0.9, 0.9062, 0.9, 0.9062, 1.0, 0.5312, 0.7, 0.5312, 0.6, 0.5312, 0.6, 0.5312, 0.7, 0.625, 0.5, 0.625, 0.6, 0.625, 0.6, 0.625, 0.5, 0.125, 0.7, 0.125, 0.8, 0.125, 0.8, 0.125, 0.7, 0.9375, 0.6, 0.9375, 0.7, 0.9375, 0.7, 0.9375, 0.6, 0.5312, 0.8, 0.5312, 0.7, 0.5312, 0.7, 0.5312, 0.8, 0.6562, 0.6, 0.6562, 0.5, 0.6562, 0.5, 0.6562, 0.6, 0.125, 0.8, 0.125, 0.9, 0.125, 0.9, 0.125, 0.8, 0.9375, 0.7, 0.9375, 0.8, 0.9375, 0.8, 0.9375, 0.7, 0.5312, 0.9, 0.5312, 0.8, 0.5312, 0.8, 0.5312, 0.9, 0.4717, 0.1582, 0.4496, 0.1167, 0.4496, 0.1167, 0.4717, 0.1582, 0.125, 0.9, 0.125, 1.0, 0.125, 1.0, 0.125, 0.9, 0.9375, 0.8, 0.9375, 0.9, 0.9375, 0.9, 0.9375, 0.8, 0.5312, 1.0, 0.5312, 0.9, 0.5312, 0.9, 0.5312, 1.0, 0.9496, 0.1167, 0.9717, 0.1582, 0.9717, 0.1582, 0.9496, 0.1167, 0.1562, 0.7, 0.1562, 0.6, 0.1562, 0.6, 0.1562, 0.7, 0.9375, 0.9, 0.9375, 1.0, 0.9375, 1.0, 0.9375, 0.9, 0.5625, 0.6, 0.5625, 0.7, 0.5625, 0.7, 0.5625, 0.6, 0.6875, 0.5, 0.6875, 0.6, 0.6875, 0.6, 0.6875, 0.5, 0.1562, 0.8, 0.1562, 0.7, 0.1562, 0.7, 0.1562, 0.8, 0.9688, 0.7, 0.9688, 0.6, 0.9688, 0.6, 0.9688, 0.7, 0.5625, 0.7, 0.5625, 0.8, 0.5625, 0.8, 0.5625, 0.7, 0.375, 0.5, 0.375, 0.6, 0.375, 0.6, 0.375, 0.5, 0.6875, 0.7, 0.6875, 0.8, 0.6875, 0.8, 0.6875, 0.7, 0.9062, 0.6, 0.9062, 0.5, 0.9062, 0.5, 0.9062, 0.6, 0.2812, 0.8, 0.2812, 0.7, 0.2812, 0.7, 0.2812, 0.8, 0.5504, 0.1167, 0.5803, 0.08029, 0.5803, 0.08029, 0.5504, 0.1167, 0.6875, 0.6, 0.6875, 0.7, 0.6875, 0.7, 0.6875, 0.6, 0.2812, 0.7, 0.2812, 0.6, 0.2812, 0.6, 0.2812, 0.7, 0.08029, 0.08029, 0.05045, 0.1167, 0.05045, 0.1167, 0.08029, 0.08029, 0.6562, 1.0, 0.6563, 0.9, 0.6563, 0.9, 0.6562, 1.0, 0.25, 0.9, 0.25, 1.0, 0.25, 1.0, 0.25, 0.9, 0.3438, 0.6, 0.3438, 0.5, 0.3438, 0.5, 0.3438, 0.6, 0.6563, 0.9, 0.6563, 0.8, 0.6563, 0.8, 0.6563, 0.9, 0.875, 0.5, 0.875, 0.6, 0.875, 0.6, 0.875, 0.5, 0.25, 0.8, 0.25, 0.9, 0.25, 0.9, 0.25, 0.8, 0.6563, 0.8, 0.6562, 0.7, 0.6562, 0.7, 0.6563, 0.8, 0.9496, 0.3833, 0.9197, 0.4197, 0.9197, 0.4197, 0.9496, 0.3833, 0.25, 0.7, 0.25, 0.8, 0.25, 0.8, 0.25, 0.7, 0.6562, 0.7, 0.6562, 0.6, 0.6562, 0.6, 0.6562, 0.7, 0.4197, 0.4197, 0.4496, 0.3833, 0.4496, 0.3833, 0.4197, 0.4197, 0.25, 0.6, 0.25, 0.7, 0.25, 0.7, 0.25, 0.6, 0.3125, 0.5, 0.3125, 0.6, 0.3125, 0.6, 0.3125, 0.5, 0.625, 0.9, 0.625, 1.0, 0.625, 1.0, 0.625, 0.9, 0.8438, 0.6, 0.8438, 0.5, 0.8438, 0.5, 0.8438, 0.6, 0.2188, 1.0, 0.2188, 0.9, 0.2188, 0.9, 0.2188, 1.0, 0.5146, 0.2032, 0.5283, 0.1582, 0.5283, 0.1582, 0.5146, 0.2032, 0.625, 0.8, 0.625, 0.9, 0.625, 0.9, 0.625, 0.8, 0.2188, 0.9, 0.2188, 0.8, 0.2188, 0.8, 0.2188, 0.9, 0.02827, 0.1582, 0.01461, 0.2032, 0.01461, 0.2032, 0.02827, 0.1582, 0.625, 0.7, 0.625, 0.8, 0.625, 0.8, 0.625, 0.7, 0.2188, 0.8, 0.2188, 0.7, 0.2188, 0.7, 0.2188, 0.8, 0.2812, 0.6, 0.2812, 0.5, 0.2812, 0.5, 0.2812, 0.6, 0.625, 0.6, 0.625, 0.7, 0.625, 0.7, 0.625, 0.6, 0.8125, 0.5, 0.8125, 0.6, 0.8125, 0.6, 0.8125, 0.5, 0.0, 0.5, 0.0, 0.6, 0.0, 0.6, 0.0, 0.5, 0.2188, 0.7, 0.2188, 0.6, 0.2188, 0.6, 0.2188, 0.7, 0.5938, 1.0, 0.5938, 0.9, 0.5938, 0.9, 0.5938, 1.0, 0.9854, 0.2968, 0.9717, 0.3418, 0.9717, 0.3418, 0.9854, 0.2968, 0.0, 0.6, 0.0, 0.7, 0.0, 0.7, 0.0, 0.6, 0.1875, 0.9, 0.1875, 1.0, 0.1875, 1.0, 0.1875, 0.9, 0.5938, 0.9, 0.5938, 0.8, 0.5938, 0.8, 0.5938, 0.9, 0.4717, 0.3418, 0.4854, 0.2968, 0.4854, 0.2968, 0.4717, 0.3418, 0.0, 0.7, 0.0, 0.8, 0.0, 0.8, 0.0, 0.7, 0.1875, 0.8, 0.1875, 0.9, 0.1875, 0.9, 0.1875, 0.8, 0.25, 0.5, 0.25, 0.6, 0.25, 0.6, 0.25, 0.5, 0.5938, 0.8, 0.5938, 0.7, 0.5938, 0.7, 0.5938, 0.8, 0.7812, 0.6, 0.7812, 0.5, 0.7812, 0.5, 0.7812, 0.6, 0.0, 0.8, 0.0, 0.9, 0.0, 0.9, 0.0, 0.8, 0.1875, 0.7, 0.1875, 0.8, 0.1875, 0.8, 0.1875, 0.7, 0.5146, 0.2968, 0.51, 0.25, 0.51, 0.25, 0.5146, 0.2968, 0.5938, 0.7, 0.5938, 0.6, 0.5938, 0.6, 0.5938, 0.7, 0.9688, 1.0, 0.9688, 0.9, 0.9688, 0.9, 0.9688, 1.0, 0.1875, 0.6, 0.1875, 0.7, 0.1875, 0.7, 0.1875, 0.6, 0.01, 0.25, 0.01461, 0.2968, 0.01461, 0.2968, 0.01, 0.25, 0.5625, 0.9, 0.5625, 1.0, 0.5625, 1.0, 0.5625, 0.9, 0.9688, 0.9, 0.9688, 0.8, 0.9688, 0.8, 0.9688, 0.9, 0.1562, 1.0, 0.1562, 0.9, 0.1562, 0.9, 0.1562, 1.0, 0.2188, 0.6, 0.2188, 0.5, 0.2188, 0.5, 0.2188, 0.6, 0.5625, 0.8, 0.5625, 0.9, 0.5625, 0.9, 0.5625, 0.8, 0.75, 0.5, 0.75, 0.6, 0.75, 0.6, 0.75, 0.5, 0.9688, 0.8, 0.9688, 0.7, 0.9688, 0.7, 0.9688, 0.8, 0.1562, 0.9, 0.1562, 0.8, 0.1562, 0.8, 0.1562, 0.9, 0.5625, 0.7, 0.5625, 0.8, 0.5625, 0.8, 0.5625, 0.7, 0.9854, 0.2032, 0.99, 0.25, 0.99, 0.25, 0.9854, 0.2032, 0.9688, 0.7, 0.9688, 0.6, 0.9688, 0.6, 0.9688, 0.7, 0.1562, 0.8, 0.1562, 0.7, 0.1562, 0.7, 0.1562, 0.8, 0.5625, 0.6, 0.5625, 0.7, 0.5625, 0.7, 0.5625, 0.6, 0.49, 0.25, 0.4854, 0.2032, 0.4854, 0.2032, 0.49, 0.25, 0.9375, 0.9, 0.9375, 1.0, 0.9375, 1.0, 0.9375, 0.9, 0.1562, 0.7, 0.1562, 0.6, 0.1562, 0.6, 0.1562, 0.7, 0.1875, 0.5, 0.1875, 0.6, 0.1875, 0.6, 0.1875, 0.5, 0.5312, 1.0, 0.5312, 0.9, 0.5312, 0.9, 0.5312, 1.0, 0.7188, 0.6, 0.7188, 0.5, 0.7188, 0.5, 0.7188, 0.6, 0.9375, 0.8, 0.9375, 0.9, 0.9375, 0.9, 0.9375, 0.8, 0.125, 0.9, 0.125, 1.0, 0.125, 1.0, 0.125, 0.9, 0.5504, 0.3833, 0.5283, 0.3418, 0.5283, 0.3418, 0.5504, 0.3833, 0.5312, 0.9, 0.5312, 0.8, 0.5312, 0.8, 0.5312, 0.9, 0.9375, 0.7, 0.9375, 0.8, 0.9375, 0.8, 0.9375, 0.7, 0.125, 0.8, 0.125, 0.9, 0.125, 0.9, 0.125, 0.8, 0.02827, 0.3418, 0.05045, 0.3833, 0.05045, 0.3833, 0.02827, 0.3418, 0.5312, 0.8, 0.5312, 0.7, 0.5312, 0.7, 0.5312, 0.8, 0.9375, 0.6, 0.9375, 0.7, 0.9375, 0.7, 0.9375, 0.6, 0.125, 0.7, 0.125, 0.8, 0.125, 0.8, 0.125, 0.7, 0.1562, 0.6, 0.1562, 0.5, 0.1562, 0.5, 0.1562, 0.6, 0.5312, 0.7, 0.5312, 0.6, 0.5312, 0.6, 0.5312, 0.7, 0.6875, 0.5, 0.6875, 0.6, 0.6875, 0.6, 0.6875, 0.5, 0.9062, 1.0, 0.9062, 0.9, 0.9062, 0.9, 0.9062, 1.0, 0.125, 0.6, 0.125, 0.7, 0.125, 0.7, 0.125, 0.6, 0.5, 0.9, 0.5, 1.0, 0.5, 1.0, 0.5, 0.9, 0.9496, 0.1167, 0.9717, 0.1582, 0.9717, 0.1582, 0.9496, 0.1167, 0.9062, 0.9, 0.9062, 0.8, 0.9062, 0.8, 0.9062, 0.9, 0.09375, 1.0, 0.09375, 0.9, 0.09375, 0.9, 0.09375, 1.0, 0.5, 0.8, 0.5, 0.9, 0.5, 0.9, 0.5, 0.8, 0.4717, 0.1582, 0.4496, 0.1167, 0.4496, 0.1167, 0.4717, 0.1582, 0.9062, 0.8, 0.9062, 0.7, 0.9062, 0.7, 0.9062, 0.8, 0.09375, 0.9, 0.09375, 0.8, 0.09375, 0.8, 0.09375, 0.9, 0.125, 0.5, 0.125, 0.6, 0.125, 0.6, 0.125, 0.5, 0.5, 0.7, 0.5, 0.8, 0.5, 0.8, 0.5, 0.7, 0.6562, 0.6, 0.6562, 0.5, 0.6562, 0.5, 0.6562, 0.6, 0.9062, 0.7, 0.9062, 0.6, 0.9062, 0.6, 0.9062, 0.7, 0.09375, 0.8, 0.09375, 0.7, 0.09375, 0.7, 0.09375, 0.8, 0.6167, 0.4496, 0.5803, 0.4197, 0.5803, 0.4197, 0.6167, 0.4496, 0.5, 0.6, 0.5, 0.7, 0.5, 0.7, 0.5, 0.6, 0.875, 0.9, 0.875, 1.0, 0.875, 1.0, 0.875, 0.9, 0.09375, 0.7, 0.09375, 0.6, 0.09375, 0.6, 0.09375, 0.7, 0.08029, 0.4197, 0.1167, 0.4496, 0.1167, 0.4496, 0.08029, 0.4197, 0.4688, 1.0, 0.4688, 0.9, 0.4688, 0.9, 0.4688, 1.0, 0.875, 0.8, 0.875, 0.9, 0.875, 0.9, 0.875, 0.8, 0.0625, 0.9, 0.0625, 1.0, 0.0625, 1.0, 0.0625, 0.9, 0.09375, 0.6, 0.09375, 0.5, 0.09375, 0.5, 0.09375, 0.6, 0.4688, 0.9, 0.4688, 0.8, 0.4688, 0.8, 0.4688, 0.9, 0.625, 0.5, 0.625, 0.6, 0.625, 0.6, 0.625, 0.5, 0.875, 0.7, 0.875, 0.8, 0.875, 0.8, 0.875, 0.7, 1.0, 0.9, 1.0, 1.0, 0.9688, 1.0, 0.9688, 0.9, 0.9375, 0.9, 0.9375, 1.0, 0.9062, 1.0, 0.9062, 0.9, 0.875, 0.9, 0.875, 1.0, 0.8438, 1.0, 0.8438, 0.9, 0.8125, 0.9, 0.8125, 1.0, 0.7812, 1.0, 0.7812, 0.9, 0.75, 0.9, 0.75, 1.0, 0.7188, 1.0, 0.7188, 0.9, 0.6875, 0.9, 0.6875, 1.0, 0.6562, 1.0, 0.6563, 0.9, 0.625, 0.9, 0.625, 1.0, 0.5938, 1.0, 0.5938, 0.9, 0.5625, 0.9, 0.5625, 1.0, 0.5312, 1.0, 0.5312, 0.9, 0.5, 0.9, 0.5, 1.0, 0.4688, 1.0, 0.4688, 0.9, 0.4375, 0.9, 0.4375, 1.0, 0.4062, 1.0, 0.4063, 0.9, 0.375, 0.9, 0.375, 1.0, 0.3438, 1.0, 0.3438, 0.9, 0.3125, 0.9, 0.3125, 1.0, 0.2812, 1.0, 0.2812, 0.9, 0.25, 0.9, 0.25, 1.0, 0.2188, 1.0, 0.2188, 0.9, 0.1875, 0.9, 0.1875, 1.0, 0.1562, 1.0, 0.1562, 0.9, 0.125, 0.9, 0.125, 1.0, 0.09375, 1.0, 0.09375, 0.9, 0.0625, 0.9, 0.0625, 1.0, 0.03125, 1.0, 0.03125, 0.9, 0.0625, 0.5, 0.0625, 0.6, 0.03125, 0.6, 0.03125, 0.5, 0.0625, 0.6, 0.0625, 0.7, 0.03125, 0.7, 0.03125, 0.6, 0.0625, 0.7, 0.0625, 0.8, 0.03125, 0.8, 0.03125, 0.7, 0.0625, 0.8, 0.0625, 0.9, 0.03125, 0.9, 0.03125, 0.8, 0.125, 0.5, 0.125, 0.6, 0.09375, 0.6, 0.09375, 0.5, 0.125, 0.6, 0.125, 0.7, 0.09375, 0.7, 0.09375, 0.6, 0.125, 0.7, 0.125, 0.8, 0.09375, 0.8, 0.09375, 0.7, 0.125, 0.8, 0.125, 0.9, 0.09375, 0.9, 0.09375, 0.8, 0.1875, 0.5, 0.1875, 0.6, 0.1562, 0.6, 0.1562, 0.5, 0.1875, 0.6, 0.1875, 0.7, 0.1562, 0.7, 0.1562, 0.6, 0.1875, 0.7, 0.1875, 0.8, 0.1562, 0.8, 0.1562, 0.7, 0.1875, 0.8, 0.1875, 0.9, 0.1562, 0.9, 0.1562, 0.8, 0.25, 0.5, 0.25, 0.6, 0.2188, 0.6, 0.2188, 0.5, 0.25, 0.6, 0.25, 0.7, 0.2188, 0.7, 0.2188, 0.6, 0.25, 0.7, 0.25, 0.8, 0.2188, 0.8, 0.2188, 0.7, 0.25, 0.8, 0.25, 0.9, 0.2188, 0.9, 0.2188, 0.8, 0.3125, 0.5, 0.3125, 0.6, 0.2812, 0.6, 0.2812, 0.5, 0.3125, 0.6, 0.3125, 0.7, 0.2812, 0.7, 0.2812, 0.6, 0.3125, 0.7, 0.3125, 0.8, 0.2812, 0.8, 0.2812, 0.7, 0.3125, 0.8, 0.3125, 0.9, 0.2812, 0.9, 0.2812, 0.8, 0.375, 0.5, 0.375, 0.6, 0.3438, 0.6, 0.3438, 0.5, 0.375, 0.6, 0.375, 0.7, 0.3438, 0.7, 0.3438, 0.6, 0.375, 0.7, 0.375, 0.8, 0.3438, 0.8, 0.3438, 0.7, 0.375, 0.8, 0.375, 0.9, 0.3438, 0.9, 0.3438, 0.8, 0.4375, 0.5, 0.4375, 0.6, 0.4062, 0.6, 0.4062, 0.5, 0.4375, 0.6, 0.4375, 0.7, 0.4062, 0.7, 0.4062, 0.6, 0.4375, 0.7, 0.4375, 0.8, 0.4063, 0.8, 0.4062, 0.7, 0.4375, 0.8, 0.4375, 0.9, 0.4063, 0.9, 0.4063, 0.8, 0.5, 0.5, 0.5, 0.6, 0.4688, 0.6, 0.4688, 0.5, 0.5, 0.6, 0.5, 0.7, 0.4687, 0.7, 0.4688, 0.6, 0.5, 0.7, 0.5, 0.8, 0.4688, 0.8, 0.4687, 0.7, 0.5, 0.8, 0.5, 0.9, 0.4688, 0.9, 0.4688, 0.8, 0.5625, 0.5, 0.5625, 0.6, 0.5312, 0.6, 0.5312, 0.5, 0.5625, 0.6, 0.5625, 0.7, 0.5312, 0.7, 0.5312, 0.6, 0.5625, 0.7, 0.5625, 0.8, 0.5312, 0.8, 0.5312, 0.7, 0.5625, 0.8, 0.5625, 0.9, 0.5312, 0.9, 0.5312, 0.8, 0.625, 0.5, 0.625, 0.6, 0.5938, 0.6, 0.5938, 0.5, 0.625, 0.6, 0.625, 0.7, 0.5938, 0.7, 0.5938, 0.6, 0.625, 0.7, 0.625, 0.8, 0.5938, 0.8, 0.5938, 0.7, 0.625, 0.8, 0.625, 0.9, 0.5938, 0.9, 0.5938, 0.8, 0.6875, 0.5, 0.6875, 0.6, 0.6562, 0.6, 0.6562, 0.5, 0.6875, 0.6, 0.6875, 0.7, 0.6562, 0.7, 0.6562, 0.6, 0.6875, 0.7, 0.6875, 0.8, 0.6563, 0.8, 0.6562, 0.7, 0.6875, 0.8, 0.6875, 0.9, 0.6563, 0.9, 0.6563, 0.8, 0.75, 0.5, 0.75, 0.6, 0.7188, 0.6, 0.7188, 0.5, 0.75, 0.6, 0.75, 0.7, 0.7188, 0.7, 0.7188, 0.6, 0.75, 0.7, 0.75, 0.8, 0.7188, 0.8, 0.7188, 0.7, 0.75, 0.8, 0.75, 0.9, 0.7188, 0.9, 0.7188, 0.8, 0.8125, 0.5, 0.8125, 0.6, 0.7812, 0.6, 0.7812, 0.5, 0.8125, 0.6, 0.8125, 0.7, 0.7812, 0.7, 0.7812, 0.6, 0.8125, 0.7, 0.8125, 0.8, 0.7812, 0.8, 0.7812, 0.7, 0.8125, 0.8, 0.8125, 0.9, 0.7812, 0.9, 0.7812, 0.8, 0.875, 0.5, 0.875, 0.6, 0.8438, 0.6, 0.8438, 0.5, 0.875, 0.6, 0.875, 0.7, 0.8437, 0.7, 0.8438, 0.6, 0.875, 0.7, 0.875, 0.8, 0.8438, 0.8, 0.8437, 0.7, 0.875, 0.8, 0.875, 0.9, 0.8438, 0.9, 0.8438, 0.8, 0.9375, 0.5, 0.9375, 0.6, 0.9062, 0.6, 0.9062, 0.5, 0.9375, 0.6, 0.9375, 0.7, 0.9062, 0.7, 0.9062, 0.6, 0.9375, 0.7, 0.9375, 0.8, 0.9062, 0.8, 0.9062, 0.7, 0.9375, 0.8, 0.9375, 0.9, 0.9062, 0.9, 0.9062, 0.8, 1.0, 0.5, 1.0, 0.6, 0.9688, 0.6, 0.9688, 0.5, 1.0, 0.6, 1.0, 0.7, 0.9688, 0.7, 0.9688, 0.6, 1.0, 0.7, 1.0, 0.8, 0.9688, 0.8, 0.9688, 0.7, 1.0, 0.8, 1.0, 0.9, 0.9688, 0.9, 0.9688, 0.8, 0.375, 0.5, 0.375, 0.6, 0.375, 0.6, 0.375, 0.5, 0.4062, 0.7, 0.4062, 0.6, 0.4062, 0.6, 0.4062, 0.7, 0.7812, 1.0, 0.7812, 0.9, 0.7812, 0.9, 0.7812, 1.0, 0.5504, 0.1167, 0.5803, 0.08029, 0.5803, 0.08029, 0.5504, 0.1167, 0.375, 0.9, 0.375, 1.0, 0.375, 1.0, 0.375, 0.9, 0.7812, 0.9, 0.7812, 0.8, 0.7812, 0.8, 0.7812, 0.9, 0.08029, 0.08029, 0.05045, 0.1167, 0.05045, 0.1167, 0.08029, 0.08029, 0.375, 0.8, 0.375, 0.9, 0.375, 0.9, 0.375, 0.8, 0.7812, 0.8, 0.7812, 0.7, 0.7812, 0.7, 0.7812, 0.8, 0.3438, 0.6, 0.3438, 0.5, 0.3438, 0.5, 0.3438, 0.6, 0.375, 0.7, 0.375, 0.8, 0.375, 0.8, 0.375, 0.7, 0.7812, 0.7, 0.7812, 0.6, 0.7812, 0.6, 0.7812, 0.7, 0.3125, 0.5, 0.3125, 0.6, 0.3125, 0.6, 0.3125, 0.5, 0.375, 0.6, 0.375, 0.7, 0.375, 0.7, 0.375, 0.6, 0.75, 0.9, 0.75, 1.0, 0.75, 1.0, 0.75, 0.9, 0.5146, 0.2032, 0.5283, 0.1582, 0.5283, 0.1582, 0.5146, 0.2032, 0.3438, 1.0, 0.3438, 0.9, 0.3438, 0.9, 0.3438, 1.0, 0.75, 0.8, 0.75, 0.9, 0.75, 0.9, 0.75, 0.8, 0.02827, 0.1582, 0.01461, 0.2032, 0.01461, 0.2032, 0.02827, 0.1582, 0.3438, 0.9, 0.3438, 0.8, 0.3438, 0.8, 0.3438, 0.9, 0.75, 0.7, 0.75, 0.8, 0.75, 0.8, 0.75, 0.7, 0.2812, 0.6, 0.2812, 0.5, 0.2812, 0.5, 0.2812, 0.6, 0.3438, 0.8, 0.3438, 0.7, 0.3438, 0.7, 0.3438, 0.8, 0.75, 0.6, 0.75, 0.7, 0.75, 0.7, 0.75, 0.6, 0.25, 0.5, 0.25, 0.6, 0.25, 0.6, 0.25, 0.5, 0.3438, 0.7, 0.3438, 0.6, 0.3438, 0.6, 0.3438, 0.7, 0.7188, 1.0, 0.7188, 0.9, 0.7188, 0.9, 0.7188, 1.0, 0.5146, 0.2968, 0.51, 0.25, 0.51, 0.25, 0.5146, 0.2968, 0.3125, 0.9, 0.3125, 1.0, 0.3125, 1.0, 0.3125, 0.9, 0.7188, 0.9, 0.7188, 0.8, 0.7188, 0.8, 0.7188, 0.9, 0.01, 0.25, 0.01461, 0.2968, 0.01461, 0.2968, 0.01, 0.25, 0.3125, 0.8, 0.3125, 0.9, 0.3125, 0.9, 0.3125, 0.8, 0.7188, 0.8, 0.7188, 0.7, 0.7188, 0.7, 0.7188, 0.8, 0.2188, 0.6, 0.2188, 0.5, 0.2188, 0.5, 0.2188, 0.6, 0.3125, 0.7, 0.3125, 0.8, 0.3125, 0.8, 0.3125, 0.7, 0.7968, 0.4854, 0.75, 0.49, 0.75, 0.49, 0.7968, 0.4854, 0.7188, 0.7, 0.7188, 0.6, 0.7188, 0.6, 0.7188, 0.7, 0.1875, 0.5, 0.1875, 0.6, 0.1875, 0.6, 0.1875, 0.5, 0.3125, 0.6, 0.3125, 0.7, 0.3125, 0.7, 0.3125, 0.6, 0.25, 0.49, 0.2968, 0.4854, 0.2968, 0.4854, 0.25, 0.49, 0.6875, 0.9, 0.6875, 1.0, 0.6875, 1.0, 0.6875, 0.9, 0.5504, 0.3833, 0.5283, 0.3418, 0.5283, 0.3418, 0.5504, 0.3833, 0.2812, 1.0, 0.2812, 0.9, 0.2812, 0.9, 0.2812, 1.0, 0.0, 0.9, 0.0, 1.0, 0.0, 1.0, 0.0, 0.9, 0.6875, 0.8, 0.6875, 0.9, 0.6875, 0.9, 0.6875, 0.8, 0.02827, 0.3418, 0.05045, 0.3833, 0.05045, 0.3833, 0.02827, 0.3418, 0.2812, 0.9, 0.2812, 0.8, 0.2812, 0.8, 0.2812, 0.9, 0.9688, 0.6, 0.9688, 0.5, 0.9688, 0.5, 0.9688, 0.6, 0.6875, 0.7, 0.6875, 0.8, 0.6875, 0.8, 0.6875, 0.7, 0.1562, 0.6, 0.1562, 0.5, 0.1562, 0.5, 0.1562, 0.6, 0.2812, 0.8, 0.2812, 0.7, 0.2812, 0.7, 0.2812, 0.8, 0.9375, 0.5, 0.9375, 0.6, 0.9375, 0.6, 0.9375, 0.5, 0.6875, 0.6, 0.6875, 0.7, 0.6875, 0.7, 0.6875, 0.6, 0.125, 0.5, 0.125, 0.6, 0.125, 0.6, 0.125, 0.5, 0.2812, 0.7, 0.2812, 0.6, 0.2812, 0.6, 0.2812, 0.7, 0.8833, 0.4496, 0.8418, 0.4717, 0.8418, 0.4717, 0.8833, 0.4496, 0.6562, 1.0, 0.6563, 0.9, 0.6563, 0.9, 0.6562, 1.0, 0.6167, 0.4496, 0.5803, 0.4197, 0.5803, 0.4197, 0.6167, 0.4496, 0.25, 0.9, 0.25, 1.0, 0.25, 1.0, 0.25, 0.9, 0.3418, 0.4717, 0.3833, 0.4496, 0.3833, 0.4496, 0.3418, 0.4717, 0.6563, 0.9, 0.6563, 0.8, 0.6563, 0.8, 0.6563, 0.9, 0.08029, 0.4197, 0.1167, 0.4496, 0.1167, 0.4496, 0.08029, 0.4197, 0.25, 0.8, 0.25, 0.9, 0.25, 0.9, 0.25, 0.8, 0.9062, 0.6, 0.9062, 0.5, 0.9062, 0.5, 0.9062, 0.6, 0.6563, 0.8, 0.6562, 0.7, 0.6562, 0.7, 0.6563, 0.8, 0.09375, 0.6, 0.09375, 0.5, 0.09375, 0.5, 0.09375, 0.6, 0.25, 0.7, 0.25, 0.8, 0.25, 0.8, 0.25, 0.7, 0.875, 0.5, 0.875, 0.6, 0.875, 0.6, 0.875, 0.5, 0.6562, 0.7, 0.6562, 0.6, 0.6562, 0.6, 0.6562, 0.7, 0.0625, 0.5, 0.0625, 0.6, 0.0625, 0.6, 0.0625, 0.5, 0.25, 0.6, 0.25, 0.7, 0.25, 0.7, 0.25, 0.6, 0.9496, 0.3833, 0.9197, 0.4197, 0.9197, 0.4197, 0.9496, 0.3833, 0.625, 0.9, 0.625, 1.0, 0.625, 1.0, 0.625, 0.9, 0.7032, 0.4854, 0.6582, 0.4717, 0.6582, 0.4717, 0.7032, 0.4854, 0.2188, 1.0, 0.2188, 0.9, 0.2188, 0.9, 0.2188, 1.0, 0.4197, 0.4197, 0.4496, 0.3833, 0.4496, 0.3833, 0.4197, 0.4197, 0.625, 0.8, 0.625, 0.9, 0.625, 0.9, 0.625, 0.8, 0.1582, 0.4717, 0.2032, 0.4854, 0.2032, 0.4854, 0.1582, 0.4717, 0.2188, 0.9, 0.2188, 0.8, 0.2188, 0.8, 0.2188, 0.9, 0.8438, 0.6, 0.8438, 0.5, 0.8438, 0.5, 0.8438, 0.6, 0.625, 0.7, 0.625, 0.8, 0.625, 0.8, 0.625, 0.7, 0.03125, 0.6, 0.03125, 0.5, 0.03125, 0.5, 0.03125, 0.6, 0.2188, 0.8, 0.2188, 0.7, 0.2188, 0.7, 0.2188, 0.8, 0.8125, 0.5, 0.8125, 0.6, 0.8125, 0.6, 0.8125, 0.5, 0.625, 0.6, 0.625, 0.7, 0.625, 0.7, 0.625, 0.6, 0.0, 0.5, 0.0, 0.6, 0.0, 0.6, 0.0, 0.5, 0.2188, 0.7, 0.2188, 0.6, 0.2188, 0.6, 0.2188, 0.7, 0.9854, 0.2968, 0.9717, 0.3418, 0.9717, 0.3418, 0.9854, 0.2968, 0.5938, 1.0, 0.5938, 0.9, 0.5938, 0.9, 0.5938, 1.0, 0.0, 0.6, 0.0, 0.7, 0.0, 0.7, 0.0, 0.6, 0.1875, 0.9, 0.1875, 1.0, 0.1875, 1.0, 0.1875, 0.9, 0.4717, 0.3418, 0.4854, 0.2968, 0.4854, 0.2968, 0.4717, 0.3418, 0.5938, 0.9, 0.5938, 0.8, 0.5938, 0.8, 0.5938, 0.9, 0.0, 0.7, 0.0, 0.8, 0.0, 0.8, 0.0, 0.7, 0.1875, 0.8, 0.1875, 0.9, 0.1875, 0.9, 0.1875, 0.8, 0.7812, 0.6, 0.7812, 0.5, 0.7812, 0.5, 0.7812, 0.6, 0.5938, 0.8, 0.5938, 0.7, 0.5938, 0.7, 0.5938, 0.8, 0.0, 0.8, 0.0, 0.9, 0.0, 0.9, 0.0, 0.8, 0.1875, 0.7, 0.1875, 0.8, 0.1875, 0.8, 0.1875, 0.7, 0.75, 0.5, 0.75, 0.6, 0.75, 0.6, 0.75, 0.5, 0.5938, 0.7, 0.5938, 0.6, 0.5938, 0.6, 0.5938, 0.7, 0.9688, 1.0, 0.9688, 0.9, 0.9688, 0.9, 0.9688, 1.0, 0.1875, 0.6, 0.1875, 0.7, 0.1875, 0.7, 0.1875, 0.6, 0.9854, 0.2032, 0.99, 0.25, 0.99, 0.25, 0.9854, 0.2032, 0.5625, 0.9, 0.5625, 1.0, 0.5625, 1.0, 0.5625, 0.9, 0.9688, 0.9, 0.9688, 0.8, 0.9688, 0.8, 0.9688, 0.9, 0.1562, 1.0, 0.1562, 0.9, 0.1562, 0.9, 0.1562, 1.0, 0.49, 0.25, 0.4854, 0.2032, 0.4854, 0.2032, 0.49, 0.25, 0.5625, 0.8, 0.5625, 0.9, 0.5625, 0.9, 0.5625, 0.8, 0.9688, 0.8, 0.9688, 0.7, 0.9688, 0.7, 0.9688, 0.8, 0.1562, 0.9, 0.1562, 0.8, 0.1562, 0.8, 0.1562, 0.9, 0.7188, 0.6, 0.7188, 0.5, 0.7188, 0.5, 0.7188, 0.6])
me_cylinder.materials.append(mat_material_001)
me_cylinder.materials.append(mat_material_002)
me_cylinder.update()

# ---- objects
ob_cube = bpy.data.objects.new('Cube', me_cube_001)
ob_cylinder = bpy.data.objects.new('Cylinder', me_cylinder)

# ---- transforms, parenting, visibility, modifiers, constraints
ob_cube.location = (0.0, 0.0, 0.0)
ob_cube.use_mesh_mirror_y = True
_m = ob_cube.modifiers.new('Mirror', 'MIRROR')
_m.use_axis = (False, True, False)
_m.use_clip = True
ob_cylinder.location = (0.0, 0.0, 0.0)
_m = ob_cylinder.modifiers.new('Mirror', 'MIRROR')
_m.use_axis = (True, True, False)

# ---- collection membership
col_collection.objects.link(ob_cube)
col_collection.objects.link(ob_cylinder)

# ---- scene / render settings (as saved in the file)
scene.frame_start = 1; scene.frame_end = 250; scene.frame_set(1)
scene.render.engine = 'BLENDER_EEVEE_NEXT'
bpy.context.view_layer.update()

# ---- added for rendering (the .blend has no active camera): camera
cam_auto = bpy.data.cameras.new('AutoCamera')
cam_auto.lens = 50.0
cam_auto.sensor_width = 36.0
cam_auto.clip_end = 1000.0
ob_auto_camera = bpy.data.objects.new('AutoCamera', cam_auto)
scene.collection.objects.link(ob_auto_camera)
ob_auto_camera.location = (7.4455, -8.93459, 6.49749)
ob_auto_camera.rotation_euler = (1.09748, -7.21219e-08, 0.694738)
scene.camera = ob_auto_camera
bpy.context.view_layer.update()
